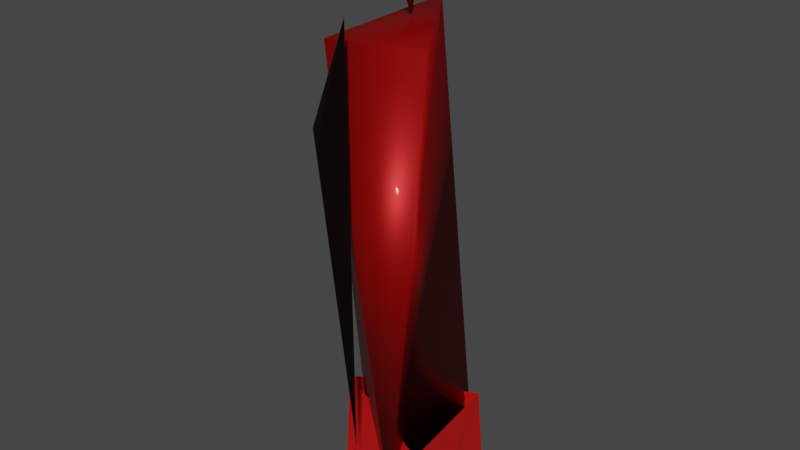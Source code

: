 # Source: fire_extinguisher_abstract.blend  (saved by Blender 2.80.75; exported with 4.5.12 LTS)
import bpy
from mathutils import Matrix  # noqa: F401  (used for matrix-valued properties, if any)

bpy.ops.wm.read_factory_settings(use_empty=True)
scene = bpy.context.scene
scene.name = 'Scene'

# ---- collections
col_collection = bpy.data.collections.new('Collection'); scene.collection.children.link(col_collection)

# ---- materials (node trees are filled in below, after node groups)
mat_basered = bpy.data.materials.new('BaseRed')
mat_basered.use_transparent_shadow = False
mat_basered.diffuse_color = (0.5583, 0.0, 0.0, 1.0)
mat_basered.roughness = 1.0
mat_basered.metallic = 0.2222
mat_main_red = bpy.data.materials.new('Main Red')
mat_main_red.use_transparent_shadow = False
mat_main_red.diffuse_color = (0.3844, 0.0, 0.0, 1.0)
mat_main_red.roughness = 0.4847
mat_main_red.metallic = 0.4656
mat_silver = bpy.data.materials.new('Silver')
mat_silver.use_transparent_shadow = False
mat_silver.diffuse_color = (0.6376, 0.6376, 0.6376, 1.0)
mat_silver.roughness = 0.4847
mat_silver.metallic = 1.0
mat_pipetexture = bpy.data.materials.new('PipeTexture')
mat_pipetexture.use_transparent_shadow = False
mat_pipetexture.diffuse_color = (0.0, 0.0, 0.0, 1.0)
mat_pipetexture.roughness = 0.8074

# ---- material node trees
mat_basered.use_nodes = True; mat_basered.node_tree.nodes.clear()
_N = mat_basered.node_tree.nodes; _L = mat_basered.node_tree.links
n0 = _N.new('ShaderNodeOutputMaterial'); n0.name = 'Material Output'; n0.location = (300, 300)
n1 = _N.new('ShaderNodeBsdfPrincipled'); n1.name = 'Principled BSDF'; n1.location = (10, 300)
n1.distribution = 'GGX'
n1.subsurface_method = 'BURLEY'
n1.inputs[0].default_value = (0.5583, 0.0, 0.0, 1.0)
n1.inputs[1].default_value = 0.2057
n1.inputs[2].default_value = 1.0
n1.inputs[3].default_value = 1.45
n1.inputs[13].default_value = 0.4429
n1.inputs[19].default_value = 0.09143
n1.inputs[20].default_value = 0.0
n1.inputs[27].default_value = (0.0, 0.0, 0.0, 1.0)
n1.inputs[28].default_value = 1.0
_L.new(n1.outputs[0], n0.inputs[0])
n0.is_active_output = True
mat_main_red.use_nodes = True; mat_main_red.node_tree.nodes.clear()
_N = mat_main_red.node_tree.nodes; _L = mat_main_red.node_tree.links
n0 = _N.new('ShaderNodeOutputMaterial'); n0.name = 'Material Output'; n0.location = (300, 300)
n1 = _N.new('ShaderNodeBsdfPrincipled'); n1.name = 'Principled BSDF'; n1.location = (10, 300)
n1.distribution = 'GGX'
n1.subsurface_method = 'BURLEY'
n1.inputs[0].default_value = (0.3844, 0.0, 0.0, 1.0)
n1.inputs[1].default_value = 0.5714
n1.inputs[2].default_value = 0.4829
n1.inputs[3].default_value = 1.45
n1.inputs[13].default_value = 0.4429
n1.inputs[19].default_value = 0.09143
n1.inputs[20].default_value = 0.0
n1.inputs[27].default_value = (0.0, 0.0, 0.0, 1.0)
n1.inputs[28].default_value = 1.0
_L.new(n1.outputs[0], n0.inputs[0])
n0.is_active_output = True
mat_silver.use_nodes = True; mat_silver.node_tree.nodes.clear()
_N = mat_silver.node_tree.nodes; _L = mat_silver.node_tree.links
n0 = _N.new('ShaderNodeOutputMaterial'); n0.name = 'Material Output'; n0.location = (300, 300)
n1 = _N.new('ShaderNodeBsdfPrincipled'); n1.name = 'Principled BSDF'; n1.location = (10, 300)
n1.distribution = 'GGX'
n1.subsurface_method = 'BURLEY'
n1.inputs[0].default_value = (0.6376, 0.6376, 0.6376, 1.0)
n1.inputs[1].default_value = 1.0
n1.inputs[2].default_value = 0.4943
n1.inputs[3].default_value = 1.45
n1.inputs[13].default_value = 0.0
n1.inputs[19].default_value = 0.1429
n1.inputs[27].default_value = (0.0, 0.0, 0.0, 1.0)
n1.inputs[28].default_value = 1.0
_L.new(n1.outputs[0], n0.inputs[0])
n0.is_active_output = True
mat_pipetexture.use_nodes = True; mat_pipetexture.node_tree.nodes.clear()
_N = mat_pipetexture.node_tree.nodes; _L = mat_pipetexture.node_tree.links
n0 = _N.new('ShaderNodeOutputMaterial'); n0.name = 'Material Output'; n0.location = (300, 300)
n1 = _N.new('ShaderNodeBsdfPrincipled'); n1.name = 'Principled BSDF'; n1.location = (10, 300)
n1.distribution = 'GGX'
n1.subsurface_method = 'BURLEY'
n1.inputs[0].default_value = (0.0, 0.0, 0.0, 1.0)
n1.inputs[2].default_value = 0.8029
n1.inputs[3].default_value = 1.45
n1.inputs[13].default_value = 0.1629
n1.inputs[27].default_value = (0.0, 0.0, 0.0, 1.0)
n1.inputs[28].default_value = 1.0
_L.new(n1.outputs[0], n0.inputs[0])
n0.is_active_output = True

# ---- world
world_world = bpy.data.worlds.new('World'); scene.world = world_world
world_world.use_nodes = True; world_world.node_tree.nodes.clear()
_N = world_world.node_tree.nodes; _L = world_world.node_tree.links
n0 = _N.new('ShaderNodeOutputWorld'); n0.name = 'World Output'; n0.location = (300, 300)
n1 = _N.new('ShaderNodeBackground'); n1.name = 'Background'; n1.location = (10, 300)
n1.inputs[0].default_value = (0.05088, 0.05088, 0.05088, 1.0)
_L.new(n1.outputs[0], n0.inputs[0])
n0.is_active_output = True
world_world.color = (0.05088, 0.05088, 0.05088)
world_world.use_sun_shadow = False
world_world.sun_shadow_jitter_overblur = 0.0

# ---- meshes
me_cylinder_004 = bpy.data.meshes.new('Cylinder.004')
me_cylinder_004.from_pydata([(0.2135, 0.8981, -1.039), (-0.021, 1.003, -0.988), (0.05536, 1.003, 1.012), (0.1206, 0.9007, 1.037), (0.4543, 0.7937, 1.037), (0.7235, 0.5661, 1.037), (0.8851, 0.2529, 1.037), (0.9059, -0.1926, 1.037), (0.6472, -0.6535, 1.037), (0.2664, -0.865, 1.037), (-0.08489, -0.8944, 1.037), (-0.4207, -0.7872, 1.037), (-0.6899, -0.5596, 1.037), (-0.8515, -0.2463, 1.037), (-0.8809, 0.105, 1.037), (-0.7737, 0.4407, 1.037), (-0.5461, 0.7099, 1.037), (-0.2338, 0.8713, 1.037), (0.1826, 0.9662, 1.012), (0.1826, 0.9662, -0.9821), (-0.149, 0.9662, 1.012), (-0.149, 0.9662, -0.9821), (-0.1034, 0.8978, -0.887), (0.3417, 0.8534, -0.8896), (0.761, 0.5277, -0.8917), (0.8859, -0.2425, -0.8903), (0.724, -0.5589, -0.8915), (0.4726, -0.7761, -0.8874), (0.1194, -0.8943, -0.8915), (-0.2309, -0.8655, -0.8921), (-0.8806, -0.101, -0.8918), (-0.866, 0.1569, -0.8827), (-0.787, 0.4157, -0.8921), (-0.5077, 0.7474, -0.8917), (0.9094, 0.133, -0.8847), (0.6212, -0.1938, -0.8337), (0.1182, -0.7403, -0.8525), (-0.7783, -0.423, -0.8837), (0.462, 0.4746, -0.8357), (-0.5273, -0.7148, -0.882), (-0.6191, -0.1232, -0.8418), (-0.5134, 0.5137, -0.8508), (-0.157, 0.4547, -0.8149), (0.2733, -0.3628, -0.815), (-0.2292, -0.3649, -0.8129), (-0.4219, -0.084, -0.8168), (-0.4219, 0.09054, -0.8168), (0.02304, 0.002657, -0.785), (-0.02774, -0.005585, -0.7868), (-0.02774, 0.01213, -0.7868), (-0.02515, 0.02065, -0.7868), (0.09471, 1.284, 1.012), (0.1004, 1.275, -0.9821), (-0.0657, 1.275, 1.012), (-0.06001, 1.284, -0.9821), (-0.4219, -0.084, -0.8168), (-0.4219, 0.09054, -0.8168), (-0.5961, 0.003273, -0.8374), (-0.02774, 0.01213, -0.7868), (-0.02774, -0.005585, -0.7868), (0.2329, 0.9771, -0.9883), (0.5349, 0.86, -0.9882), (0.5929, 0.7107, -1.038), (0.8233, 0.5965, -0.9882), (0.8642, 0.3593, -1.039), (0.9889, 0.2427, -0.9882), (0.9249, -0.08275, -1.038), (1.007, -0.1475, -0.9882), (0.823, -0.4238, -1.038), (0.8735, -0.5148, -0.9882), (0.5982, -0.6998, -1.038), (0.61, -0.8032, -0.9882), (0.2849, -0.8689, -1.038), (0.2562, -0.9688, -0.9882), (-0.1578, -0.8982, -1.039), (-0.038, -0.9916, -0.9882), (-0.3242, -0.938, -0.9882), (-0.5594, -0.7041, -1.038), (-0.6584, -0.7359, -0.9882), (-0.8409, -0.5039, -0.9882), (-0.9553, -0.2362, -0.9882), (-0.8307, -0.3528, -1.038), (-0.8847, 0.1779, -1.039), (-0.9729, 0.1541, -0.9882), (-0.8814, 0.4346, -0.9882), (-0.6906, 0.5794, -1.038), (-0.7224, 0.6785, -0.9882), (-0.3441, 0.8481, -1.038), (-0.3832, 0.9232, -0.9881), (0.4172, 0.923, 1.012), (0.7564, 0.6781, 1.012), (0.9583, 0.3437, 1.012), (1.012, 0.05764, 1.012), (0.9888, -0.2368, 1.012), (0.8229, -0.5904, 1.012), (0.5343, -0.8537, 1.012), (0.167, -0.9866, 1.012), (-0.2232, -0.9687, 1.012), (-0.5769, -0.8028, 1.012), (-0.8402, -0.5143, 1.012), (-0.973, -0.1469, 1.012), (-0.9552, 0.2433, 1.012), (-0.7893, 0.597, 1.012), (-0.5008, 0.8603, 1.012), (-0.1993, 0.9771, 1.012), (0.04951, -0.03218, 12.54), (-0.02396, -0.01135, 12.54), (0.03572, 0.05517, 12.54), (0.1114, -0.8724, -0.3482), (-0.2082, -0.7389, 12.06), (-0.4764, -0.5943, 12.06), (-0.7055, -0.1145, 12.12), (-0.7582, 0.08583, 12.06), (-0.6647, 0.3758, 12.07), (-0.2776, 0.7271, 12.06), (-0.05388, 0.7871, 12.06), (0.2481, 0.7542, 12.07), (0.5164, 0.6082, 12.07), (0.7129, 0.3751, 12.06), (0.737, 0.1377, 12.14), (0.8007, -0.07111, 12.06), (0.7071, -0.361, 12.07), (0.5169, -0.5993, 12.06), (0.2702, -0.6857, 12.12), (-0.03785, -0.6178, 12.22), (-0.323, -0.5147, 12.22), (-0.6429, -0.3459, 12.11), (-0.5462, 0.2424, 12.23), (-0.4548, 0.5898, 12.11), (-0.09138, 0.6173, 12.23), (0.1515, 0.4953, 12.33), (0.4751, 0.4392, 12.22), (0.6192, -0.1856, 12.22), (0.453, -0.4465, 12.22), (0.1066, -0.422, 12.36), (-0.1559, -0.3918, 12.36), (-0.3638, -0.1937, 12.37), (-0.3846, 0.1692, 12.37), (-0.1498, 0.4087, 12.36), (0.3, 0.3405, 12.37), (0.4623, 0.01737, 12.37), (0.3376, -0.2937, 12.36), (-0.2321, -0.84, -0.3482), (-0.3187, -0.9014, -0.05258), (-0.5371, -0.6785, -0.3482), (-0.6406, -0.7022, -0.05258), (-0.7571, -0.4127, -0.3483), (-0.876, -0.3677, -0.05184), (-0.8421, -0.1642, -0.3481), (-0.9472, 0.004274, -0.05303), (-0.8592, 0.0905, -0.3483), (-0.8876, 0.3472, -0.05258), (-0.7604, 0.4211, -0.3482), (-0.6883, 0.6691, -0.05258), (-0.5426, 0.6887, -0.3483), (-0.3811, 0.8903, -0.05258), (-0.2389, 0.8526, -0.3482), (-0.01255, 0.977, -0.05258), (0.1044, 0.8878, -0.3482), (0.3611, 0.9161, -0.05258), (0.435, 0.789, -0.3482), (0.683, 0.7169, -0.05258), (0.7026, 0.5712, -0.3483), (0.8568, 0.4913, -0.05239), (0.8345, 0.3441, -0.3481), (0.9657, 0.2296, -0.05258), (0.901, 0.09759, -0.3482), (0.9788, -0.1487, -0.05258), (0.8685, -0.246, -0.3483), (0.8462, -0.5033, -0.05258), (0.753, -0.4818, -0.3481), (0.585, -0.674, -0.3483), (0.588, -0.7801, -0.05258), (0.358, -0.8059, -0.3481), (0.3048, -0.9169, -0.05197), (0.0243, -0.961, -0.05303), (0.01781, -0.961, 11.77), (0.09482, -0.7699, 12.06), (-0.3541, -0.8897, 11.77), (-0.6886, -0.6541, 11.77), (-0.8877, -0.3321, 11.77), (-0.9472, 0.01076, 11.77), (-0.903, 0.2912, 11.77), (-0.766, 0.5745, 11.77), (-0.5654, 0.7744, 11.77), (-0.3182, 0.9163, 11.77), (0.05545, 0.977, 11.77), (0.4239, 0.8901, 11.77), (0.7311, 0.6688, 11.77), (0.9301, 0.3468, 11.77), (0.9849, 0.06893, 11.77), (0.9655, -0.2154, 11.77), (0.8084, -0.5598, 11.77), (0.6078, -0.7597, 11.77), (0.3606, -0.9016, 11.77), (0.007344, -0.1905, 12.26), (-0.1425, -0.1093, 12.26), (-0.09543, -0.1564, 13.03), (-0.1668, 0.07872, 12.26), (-0.1766, -0.00651, 13.03), (-0.1166, 0.1537, 13.03), (-0.005079, 0.21, 12.26), (0.04621, 0.2041, 13.03), (0.185, 0.124, 12.26), (0.1916, 0.114, 13.03), (0.2145, -0.02612, 12.26), (0.1513, -0.1423, 12.26), (0.2046, -0.07509, 13.03), (0.07342, -0.184, 13.03), (-0.02163, -0.08962, 13.01), (0.066, -0.09374, 13.39), (-0.06737, -0.04566, 13.39), (-0.05468, 0.07652, 13.39), (-0.08012, 0.01841, 13.01), (0.02471, 0.1139, 13.01), (0.04732, 0.1009, 13.39), (0.118, 0.03792, 13.39), (0.1169, 0.03136, 13.01), (0.09817, -0.06197, 13.01), (0.09475, -0.03225, 13.14), (0.04168, 0.3554, 13.05), (0.09475, 0.3554, 13.26), (0.0007551, 0.3554, 13.35), (0.04168, -0.03225, 13.35), (-0.05232, -0.03225, 13.26), (0.000755, -0.03225, 13.05), (-0.05232, 0.3554, 13.14), (0.06222, 1.207, 1.008), (-0.05383, 0.347, 13.26), (-0.04653, 1.186, 1.011), (-0.019, 0.347, 13.07), (-0.03961, 1.086, 1.024), (0.09658, 0.347, 13.26), (0.07548, 1.084, 1.024), (0.01145, 0.6667, 13.27), (-0.008947, 0.9545, 12.95), (-0.03283, 1.616, 11.04), (-0.03871, 1.716, 9.697), (-0.0203, 1.677, 8.667), (-0.017, 1.284, 3.196), (-0.05404, 1.244, 2.284), (-0.03801, 1.436, 11.88), (-0.01442, 1.244, 12.42), (-0.04155, 0.6564, 13.17), (-0.04807, 1.255, 3.198), (-0.07209, 1.633, 8.768), (-0.07383, 1.604, 10.85), (-0.05101, 1.307, 12.18), (-0.04154, 0.9178, 12.89), (-0.08305, 1.478, 11.41), (-0.05833, 1.184, 2.74), (-0.08053, 1.651, 9.662), (-0.05704, 1.567, 10.27), (-0.04907, 1.18, 3.213), (-0.05828, 1.591, 9.64), (-0.06039, 1.488, 10.99), (-0.05816, 1.342, 11.89), (-0.009827, 1.126, 12.36), (-0.02031, 0.9625, 12.69), (-0.01008, 0.8064, 12.87), (-0.02906, 0.6537, 13.04), (-0.05419, 1.542, 8.551), (-0.007361, 1.123, 2.237), (-0.01127, 1.147, 3.204), (-0.01143, 1.28, 11.95), (0.01822, 0.6513, 12.98), (-0.006463, 1.525, 8.606), (0.01857, 1.577, 9.648), (0.06138, 1.271, 12.0), (0.05323, 0.9354, 12.71), (0.04554, 1.149, 3.205), (0.02864, 1.559, 10.28), (0.006344, 1.465, 11.05), (0.05414, 1.138, 2.248), (0.08816, 1.149, 12.36), (0.08413, 0.6528, 13.02), (0.05207, 0.347, 13.06), (0.06949, 1.462, 11.39), (0.09352, 0.9578, 12.74), (0.08667, 1.195, 3.164), (0.07137, 1.643, 9.61), (0.06476, 1.563, 10.75), (0.05671, 1.553, 8.62), (0.09861, 1.173, 12.47), (0.1058, 0.6592, 13.14), (0.1081, 0.9217, 12.87), (0.07289, 1.585, 8.224), (0.06566, 1.638, 10.51), (0.0834, 1.211, 2.718), (0.0834, 0.8071, 13.11), (0.07323, 0.6559, 13.25), (0.04705, 1.285, 3.197), (0.04352, 1.651, 8.485), (0.0324, 1.71, 9.676), (0.03046, 1.612, 11.02), (0.07808, 1.392, 11.95), (0.05322, 1.149, 12.63), (0.06366, 0.9588, 12.94), (-0.005889, 1.694, 10.4), (0.01948, 1.27, 2.236), (0.02776, 1.414, 12.01), (0.02509, 0.347, 13.35), (0.2635, 0.206, 13.38), (-0.2211, 0.1013, 13.4), (-0.2211, 0.01424, 13.92), (0.2635, 0.07867, 13.43), (-0.2211, 0.04595, 14.12), (0.2635, 0.04595, 14.12), (0.2635, -1.493, 12.95), (-0.2211, -1.493, 12.95), (0.2634, -1.343, 13.05), (-0.2212, -1.343, 13.05), (-0.2211, -1.508, 13.05), (0.2635, 0.172, 14.09), (-0.2211, 0.1632, 14.09), (0.2635, 0.4251, 13.86), (-0.2211, 0.4264, 13.86), (0.2634, 0.4168, 13.82), (-0.2212, 0.419, 13.82), (0.2635, 0.04595, 14.12), (0.2635, 0.01424, 13.92), (0.2635, -0.02245, 14.13), (-0.2213, -0.02894, 14.14), (-0.2211, 0.04595, 14.12), (-0.2211, -0.01146, 14.09), (0.2647, -1.472, 14.85), (-0.2201, -1.471, 14.85), (0.2717, -1.472, 14.75), (-0.2126, -1.473, 14.75), (0.2635, -1.518, 13.05), (0.2635, -1.485, 13.05), (-0.2211, -1.517, 13.04), (-0.2211, -1.493, 12.95), (-0.2211, -1.466, 12.93), (0.2635, -1.493, 12.95), (0.2635, -1.482, 12.97), (0.2635, -1.471, 12.93), (0.2635, -1.342, 13.21), (-0.2211, -1.346, 13.2), (0.2635, 0.4123, 13.39), (0.2635, 0.4649, 13.43), (-0.2211, 0.3923, 13.38), (-0.2211, 0.4649, 13.43), (-0.2211, 0.4471, 13.41), (0.2626, 0.4625, 13.39), (-0.222, 0.4619, 13.39), (0.2635, 0.4649, 13.43), (0.2635, 0.4676, 13.47), (0.2635, 0.4665, 13.44), (-0.2211, 0.4649, 13.43), (-0.2211, 0.4679, 13.46)], [], [(1, 0, 87), (64, 72, 81), (2, 60, 1), (3, 104, 17), (20, 54, 21), (18, 21, 19), (17, 22, 3), (10, 29, 11), (4, 24, 5), (16, 33, 17), (9, 28, 10), (3, 23, 4), (15, 33, 16), (8, 27, 9), (14, 32, 15), (7, 26, 8), (13, 30, 14), (12, 37, 13), (6, 34, 7), (11, 39, 12), (5, 24, 6), (38, 24, 23), (34, 24, 38), (27, 26, 35), (31, 30, 37), (41, 32, 31), (41, 33, 32), (42, 23, 22), (38, 23, 42), (36, 27, 35), (31, 37, 40), (42, 22, 41), (38, 35, 34), (44, 36, 43), (44, 39, 36), (44, 40, 37), (58, 46, 56), (57, 31, 40), (46, 41, 31), (47, 38, 42), (47, 43, 35), (47, 45, 44), (50, 46, 49), (47, 42, 50), (54, 53, 51), (51, 19, 52), (55, 56, 57), (58, 55, 59), (48, 55, 45), (60, 61, 0), (61, 63, 62), (63, 65, 64), (65, 67, 66), (67, 69, 68), (69, 71, 70), (71, 73, 72), (73, 75, 74), (75, 76, 74), (76, 78, 77), (78, 79, 81), (79, 80, 81), (80, 83, 82), (83, 84, 82), (84, 86, 85), (86, 88, 87), (88, 1, 87), (89, 2, 3), (90, 89, 4), (91, 90, 5), (92, 91, 6), (93, 92, 7), (94, 93, 7), (95, 94, 8), (96, 95, 9), (97, 96, 10), (98, 97, 11), (99, 98, 12), (100, 99, 13), (101, 100, 14), (102, 101, 15), (103, 102, 16), (104, 103, 17), (60, 2, 89), (61, 89, 90), (63, 90, 91), (65, 91, 92), (67, 92, 93), (69, 93, 94), (71, 94, 95), (73, 95, 96), (75, 96, 97), (76, 97, 98), (78, 98, 99), (80, 99, 100), (83, 100, 101), (84, 101, 102), (86, 102, 103), (88, 103, 104), (156, 166, 108), (125, 109, 124), (126, 110, 125), (127, 113, 112), (128, 113, 127), (129, 116, 115), (130, 117, 116), (132, 121, 120), (133, 123, 122), (124, 177, 123), (136, 111, 126), (137, 111, 136), (137, 127, 111), (138, 128, 137), (138, 129, 128), (130, 129, 138), (140, 131, 139), (141, 132, 140), (134, 133, 141), (106, 135, 105), (105, 140, 107), (105, 141, 140), (105, 134, 141), (175, 143, 142), (143, 145, 144), (145, 147, 146), (147, 149, 148), (149, 151, 150), (151, 153, 152), (153, 155, 154), (155, 157, 156), (157, 159, 158), (159, 161, 160), (161, 163, 162), (163, 165, 164), (165, 167, 166), (167, 169, 168), (169, 172, 171), (172, 174, 173), (174, 175, 108), (178, 176, 109), (179, 178, 110), (180, 179, 126), (181, 180, 111), (182, 181, 112), (183, 182, 113), (184, 183, 128), (185, 184, 128), (186, 185, 115), (187, 186, 116), (188, 187, 117), (189, 188, 118), (190, 189, 119), (191, 190, 120), (192, 191, 121), (193, 192, 122), (194, 193, 122), (176, 194, 177), (143, 176, 178), (145, 178, 179), (147, 179, 180), (149, 180, 181), (151, 181, 182), (151, 182, 183), (153, 183, 184), (155, 184, 185), (157, 185, 186), (159, 186, 187), (161, 187, 188), (163, 188, 189), (165, 189, 190), (167, 190, 191), (169, 191, 192), (172, 192, 193), (172, 193, 194), (175, 194, 176), (197, 196, 195), (199, 198, 196), (200, 201, 198), (202, 203, 201), (204, 205, 203), (207, 206, 205), (207, 202, 200), (208, 195, 206), (195, 196, 201), (209, 211, 210), (213, 212, 211), (214, 215, 212), (214, 216, 215), (218, 210, 216), (213, 209, 214), (215, 216, 210), (220, 219, 225), (221, 223, 219), (222, 224, 223), (226, 225, 224), (299, 229, 240), (240, 231, 250), (250, 231, 262), (233, 273, 262), (233, 288, 273), (232, 301, 228), (289, 235, 234), (297, 296, 235), (294, 298, 236), (293, 238, 237), (292, 291, 238), (295, 294, 300), (287, 293, 298), (285, 296, 297), (283, 295, 296), (277, 294, 295), (280, 292, 293), (286, 291, 292), (288, 227, 291), (284, 289, 290), (281, 280, 287), (278, 283, 285), (283, 277, 295), (275, 285, 284), (282, 279, 286), (276, 275, 232), (268, 277, 283), (271, 280, 281), (267, 282, 280), (273, 279, 270), (269, 274, 278), (270, 282, 266), (265, 275, 276), (265, 269, 275), (257, 268, 274), (252, 272, 255), (267, 271, 252), (262, 270, 263), (265, 276, 230), (258, 269, 259), (257, 269, 258), (272, 268, 264), (266, 267, 254), (263, 266, 261), (259, 265, 260), (250, 263, 253), (255, 264, 256), (260, 230, 228), (253, 261, 251), (248, 260, 243), (247, 258, 248), (256, 257, 247), (252, 255, 249), (251, 252, 246), (249, 256, 247), (244, 240, 250), (242, 248, 235), (246, 249, 241), (245, 251, 237), (298, 246, 236), (237, 246, 298), (238, 244, 245), (239, 240, 244), (241, 247, 242), (234, 228, 301), (300, 236, 241), (291, 299, 239), (323, 307, 306), (325, 322, 326), (313, 316, 314), (307, 314, 306), (305, 303, 302), (313, 307, 305), (304, 324, 306), (305, 319, 320), (328, 320, 327), (304, 305, 320), (329, 309, 308), (333, 310, 336), (311, 344, 310), (337, 318, 338), (333, 332, 331), (329, 308, 335), (303, 339, 302), (330, 335, 336), (319, 321, 320), (322, 323, 324), (323, 321, 319), (322, 324, 304), (325, 328, 327), (312, 329, 330), (334, 336, 335), (336, 332, 333), (308, 332, 334), (330, 338, 312), (343, 340, 339), (316, 347, 350), (340, 349, 346), (318, 344, 345), (348, 349, 350), (0, 61, 62), (62, 63, 64), (64, 65, 66), (66, 67, 68), (68, 69, 70), (70, 71, 72), (72, 73, 74), (74, 76, 77), (77, 78, 81), (81, 80, 82), (82, 84, 85), (85, 86, 87), (0, 62, 87), (66, 68, 64), (82, 85, 81), (68, 70, 72), (72, 74, 77), (77, 81, 72), (85, 87, 81), (87, 62, 64), (64, 68, 72), (87, 64, 81), (104, 2, 1), (4, 89, 3), (5, 90, 4), (6, 91, 5), (7, 92, 6), (8, 94, 7), (9, 95, 8), (10, 96, 9), (11, 97, 10), (12, 98, 11), (13, 99, 12), (14, 100, 13), (15, 101, 14), (16, 102, 15), (17, 103, 16), (3, 2, 104), (21, 54, 19), (52, 19, 54), (20, 53, 54), (18, 20, 21), (18, 51, 53), (53, 20, 18), (11, 29, 39), (17, 33, 22), (4, 23, 24), (10, 28, 29), (9, 27, 28), (15, 32, 33), (3, 22, 23), (8, 26, 27), (14, 31, 32), (14, 30, 31), (7, 25, 26), (13, 37, 30), (7, 34, 25), (12, 39, 37), (6, 24, 34), (35, 26, 25), (36, 28, 27), (36, 29, 28), (36, 39, 29), (41, 22, 33), (35, 25, 34), (43, 36, 35), (44, 37, 39), (44, 45, 40), (58, 49, 46), (40, 45, 55), (55, 57, 40), (46, 42, 41), (47, 35, 38), (47, 44, 43), (47, 48, 45), (57, 56, 46), (46, 31, 57), (50, 49, 58), (58, 59, 48), (50, 58, 47), (58, 48, 47), (50, 42, 46), (52, 54, 51), (51, 18, 19), (58, 56, 55), (48, 59, 55), (61, 60, 89), (63, 61, 90), (65, 63, 91), (67, 65, 92), (69, 67, 93), (71, 69, 94), (73, 71, 95), (75, 73, 96), (76, 75, 97), (78, 76, 98), (79, 78, 99), (80, 79, 99), (83, 80, 100), (84, 83, 101), (86, 84, 102), (88, 86, 103), (1, 88, 104), (0, 1, 60), (142, 143, 144), (144, 145, 146), (146, 147, 148), (148, 149, 150), (150, 151, 152), (152, 153, 154), (154, 155, 156), (156, 157, 158), (158, 159, 160), (160, 161, 162), (162, 163, 164), (164, 165, 166), (166, 167, 168), (168, 169, 170), (170, 169, 171), (171, 172, 173), (106, 105, 107), (173, 174, 108), (144, 146, 148), (150, 152, 148), (154, 156, 152), (162, 164, 160), (164, 166, 160), (166, 168, 170), (171, 173, 170), (173, 108, 170), (108, 142, 144), (156, 158, 166), (158, 160, 166), (108, 144, 156), (144, 148, 156), (148, 152, 156), (166, 170, 108), (109, 176, 177), (126, 179, 110), (111, 180, 126), (112, 181, 111), (113, 182, 112), (128, 183, 113), (114, 185, 128), (115, 185, 114), (116, 186, 115), (117, 187, 116), (118, 188, 117), (119, 189, 118), (120, 190, 119), (121, 191, 120), (122, 192, 121), (123, 194, 122), (177, 194, 123), (110, 178, 109), (124, 109, 177), (125, 110, 109), (111, 127, 112), (128, 129, 114), (129, 115, 114), (129, 130, 116), (130, 131, 117), (131, 118, 117), (131, 119, 118), (119, 132, 120), (132, 133, 121), (133, 122, 121), (134, 135, 124), (135, 125, 124), (135, 136, 125), (136, 126, 125), (137, 128, 127), (139, 131, 130), (140, 119, 131), (140, 132, 119), (141, 133, 132), (134, 123, 133), (134, 124, 123), (105, 135, 134), (106, 136, 135), (106, 137, 136), (106, 107, 137), (107, 138, 137), (107, 130, 138), (107, 139, 130), (107, 140, 139), (143, 175, 176), (145, 143, 178), (147, 145, 179), (149, 147, 180), (151, 149, 181), (153, 151, 183), (155, 153, 184), (157, 155, 185), (159, 157, 186), (161, 159, 187), (163, 161, 188), (165, 163, 189), (167, 165, 190), (169, 167, 191), (172, 169, 192), (174, 172, 194), (175, 174, 194), (108, 175, 142), (208, 197, 195), (197, 199, 196), (199, 200, 198), (200, 202, 201), (202, 204, 203), (204, 207, 205), (207, 208, 206), (197, 208, 207), (204, 202, 207), (200, 199, 197), (197, 207, 200), (196, 198, 201), (203, 205, 206), (203, 206, 201), (206, 195, 201), (209, 213, 211), (213, 214, 212), (214, 217, 216), (217, 218, 216), (209, 218, 214), (218, 217, 214), (218, 209, 210), (210, 211, 212), (212, 215, 210), (220, 221, 219), (221, 222, 223), (222, 226, 224), (226, 220, 225), (226, 222, 221), (221, 220, 226), (225, 219, 224), (219, 223, 224), (299, 227, 229), (240, 229, 231), (231, 233, 262), (233, 227, 288), (227, 233, 229), (231, 229, 233), (228, 230, 232), (276, 232, 230), (301, 290, 234), (290, 289, 234), (289, 297, 235), (296, 300, 242), (300, 294, 236), (298, 293, 237), (232, 290, 301), (293, 292, 238), (291, 227, 299), (296, 295, 300), (294, 287, 298), (289, 285, 297), (285, 283, 296), (277, 287, 294), (287, 280, 293), (286, 288, 291), (232, 284, 290), (280, 286, 292), (284, 285, 289), (286, 279, 288), (280, 282, 286), (278, 274, 283), (277, 281, 287), (232, 275, 284), (274, 268, 283), (275, 278, 285), (273, 288, 279), (277, 272, 281), (272, 271, 281), (271, 267, 280), (270, 279, 282), (275, 269, 278), (268, 272, 277), (269, 257, 274), (266, 282, 267), (262, 273, 270), (257, 264, 268), (252, 271, 272), (263, 270, 266), (259, 269, 265), (254, 267, 252), (255, 272, 264), (261, 266, 254), (260, 265, 230), (256, 264, 257), (253, 263, 261), (250, 262, 263), (251, 261, 254), (243, 260, 228), (248, 259, 260), (248, 258, 259), (247, 257, 258), (249, 255, 256), (251, 254, 252), (250, 253, 251), (246, 252, 249), (245, 250, 251), (244, 250, 245), (235, 248, 243), (242, 247, 248), (241, 249, 247), (237, 251, 246), (236, 246, 241), (238, 245, 237), (238, 239, 244), (234, 243, 228), (234, 235, 243), (296, 242, 235), (300, 241, 242), (239, 299, 240), (238, 291, 239), (323, 319, 307), (325, 321, 322), (303, 306, 314), (313, 315, 316), (341, 303, 350), (303, 314, 316), (316, 350, 303), (349, 342, 343), (350, 343, 341), (350, 349, 343), (307, 313, 314), (305, 302, 313), (324, 323, 306), (306, 303, 304), (327, 320, 321), (321, 325, 327), (305, 307, 319), (328, 304, 320), (304, 303, 305), (329, 331, 309), (333, 311, 310), (311, 333, 312), (312, 338, 311), (345, 311, 338), (338, 318, 345), (311, 345, 344), (337, 317, 318), (332, 309, 331), (312, 333, 331), (308, 334, 335), (335, 330, 329), (303, 341, 339), (336, 310, 330), (330, 310, 337), (323, 322, 321), (304, 328, 322), (322, 328, 326), (325, 326, 328), (312, 331, 329), (336, 334, 332), (308, 309, 332), (330, 337, 338), (339, 341, 343), (343, 342, 340), (316, 315, 347), (340, 342, 349), (318, 317, 344), (347, 348, 350), (348, 346, 349), (302, 339, 347), (347, 339, 348), (340, 346, 348), (339, 340, 348), (313, 302, 315), (347, 315, 302), (310, 344, 337), (317, 337, 344)])
me_cylinder_004.polygons.foreach_set('use_smooth', [0, 0, 0, 0, 0, 0, 0, 0, 0, 0, 0, 0, 0, 0, 0, 0, 0, 0, 0, 0, 0, 0, 0, 0, 0, 0, 0, 0, 0, 0, 0, 0, 0, 0, 0, 0, 0, 0, 0, 0, 0, 0, 0, 0, 0, 0, 0, 0, 0, 0, 0, 0, 0, 0, 0, 0, 0, 0, 0, 0, 0, 0, 0, 0, 0, 0, 0, 0, 0, 0, 0, 0, 0, 0, 0, 0, 0, 0, 0, 0, 0, 0, 0, 0, 0, 0, 0, 0, 0, 0, 0, 0, 0, 0, 0, 0, 0, 0, 1, 1, 1, 1, 1, 1, 1, 1, 1, 1, 1, 1, 1, 1, 1, 1, 1, 1, 1, 1, 1, 1, 1, 1, 1, 1, 1, 1, 1, 1, 1, 1, 1, 1, 1, 1, 1, 1, 1, 1, 1, 1, 1, 1, 1, 1, 1, 1, 1, 1, 1, 1, 1, 1, 1, 1, 1, 1, 1, 1, 1, 1, 1, 1, 1, 1, 1, 1, 1, 1, 1, 1, 1, 1, 1, 1, 0, 0, 0, 0, 0, 0, 0, 0, 0, 0, 0, 0, 0, 0, 0, 0, 0, 0, 0, 0, 0, 0, 0, 0, 0, 0, 0, 0, 0, 0, 0, 0, 0, 0, 0, 0, 0, 0, 0, 0, 0, 0, 0, 0, 0, 0, 0, 0, 0, 0, 0, 0, 0, 0, 0, 0, 0, 0, 0, 0, 0, 0, 0, 0, 0, 0, 0, 0, 0, 0, 0, 0, 0, 0, 0, 0, 0, 0, 0, 0, 0, 0, 0, 0, 0, 0, 0, 0, 0, 0, 0, 0, 0, 0, 0, 0, 0, 0, 0, 0, 0, 0, 0, 0, 0, 0, 0, 0, 0, 0, 0, 0, 0, 0, 0, 0, 0, 0, 0, 0, 0, 0, 0, 0, 0, 0, 0, 0, 0, 0, 0, 0, 0, 0, 0, 0, 0, 0, 0, 0, 0, 0, 0, 0, 0, 0, 0, 0, 0, 0, 0, 0, 0, 0, 0, 0, 0, 0, 0, 0, 0, 0, 0, 0, 0, 0, 0, 0, 0, 0, 0, 0, 0, 0, 0, 0, 0, 0, 0, 0, 0, 0, 0, 0, 0, 0, 0, 0, 0, 0, 0, 0, 0, 0, 0, 0, 0, 0, 0, 0, 0, 0, 0, 0, 0, 0, 0, 0, 0, 0, 0, 0, 0, 0, 0, 0, 0, 0, 0, 0, 0, 0, 0, 0, 1, 1, 1, 1, 1, 1, 1, 1, 1, 1, 1, 1, 1, 1, 1, 1, 1, 1, 1, 1, 1, 1, 1, 1, 1, 1, 1, 1, 1, 1, 1, 1, 1, 1, 1, 1, 1, 1, 1, 1, 1, 1, 1, 1, 1, 1, 1, 1, 1, 1, 1, 1, 1, 1, 1, 1, 1, 1, 1, 1, 1, 1, 1, 1, 1, 1, 1, 1, 1, 1, 1, 1, 1, 1, 1, 1, 1, 1, 1, 1, 1, 1, 1, 1, 1, 1, 1, 1, 1, 1, 1, 1, 1, 1, 1, 1, 1, 1, 1, 1, 0, 0, 0, 0, 0, 0, 0, 0, 0, 0, 0, 0, 0, 0, 0, 0, 0, 0, 0, 0, 0, 0, 0, 0, 0, 0, 0, 0, 0, 0, 0, 0, 0, 0, 0, 0, 0, 0, 0, 0, 0, 0, 0, 0, 0, 0, 0, 0, 0, 0, 0, 0, 0, 0, 0, 0, 0, 0, 0, 0, 0, 0, 0, 0, 0, 0, 0, 0, 0, 0, 0, 0, 0, 0, 0, 0, 0, 0, 0, 0, 0, 0, 0, 0, 0, 0, 0, 0, 0, 0, 0, 0, 0, 0, 0, 0, 0, 0, 0, 0, 0, 0, 0, 0, 0, 0, 0, 0, 0, 0, 0, 0, 0, 0, 0, 0, 0, 0, 0, 0, 0, 0, 0, 0, 0, 0, 0, 0, 0, 0, 0, 0, 0, 0, 0, 0, 0, 0, 0, 0, 0, 0, 0, 0, 0, 0, 0, 0, 0, 0, 0, 0, 0, 0, 0, 0, 0, 0, 0, 0, 0, 0, 0, 0, 0, 0, 0, 0])
me_cylinder_004.polygons.foreach_set('material_index', [0, 0, 0, 0, 0, 0, 0, 0, 0, 0, 0, 0, 0, 0, 0, 0, 0, 0, 0, 0, 0, 0, 0, 0, 0, 0, 0, 0, 0, 0, 0, 0, 0, 0, 0, 0, 0, 0, 0, 0, 0, 0, 0, 0, 0, 0, 0, 0, 0, 0, 0, 0, 0, 0, 0, 0, 0, 0, 0, 0, 0, 0, 0, 0, 0, 0, 0, 0, 0, 0, 0, 0, 0, 0, 0, 0, 0, 0, 0, 0, 0, 0, 0, 0, 0, 0, 0, 0, 0, 0, 0, 0, 0, 0, 0, 0, 0, 0, 1, 1, 1, 1, 1, 1, 1, 1, 1, 1, 1, 1, 1, 1, 1, 1, 1, 1, 1, 1, 1, 1, 1, 1, 1, 1, 1, 1, 1, 1, 1, 1, 1, 1, 1, 1, 1, 1, 1, 1, 1, 1, 1, 1, 1, 1, 1, 1, 1, 1, 1, 1, 1, 1, 1, 1, 1, 1, 1, 1, 1, 1, 1, 1, 1, 1, 1, 1, 1, 1, 1, 1, 1, 1, 1, 1, 1, 1, 1, 1, 1, 1, 1, 1, 1, 2, 2, 2, 2, 2, 2, 2, 2, 2, 2, 2, 3, 3, 3, 3, 3, 3, 3, 3, 3, 3, 3, 3, 3, 3, 3, 3, 3, 3, 3, 3, 3, 3, 3, 3, 3, 3, 3, 3, 3, 3, 3, 3, 3, 3, 3, 3, 3, 3, 3, 3, 3, 3, 3, 3, 3, 3, 3, 3, 3, 3, 3, 3, 3, 3, 3, 3, 3, 3, 3, 3, 3, 3, 3, 3, 3, 3, 3, 1, 1, 1, 1, 1, 1, 1, 1, 1, 1, 1, 1, 1, 1, 1, 1, 1, 1, 1, 1, 1, 1, 1, 1, 1, 1, 1, 1, 1, 1, 1, 1, 1, 0, 0, 0, 0, 0, 0, 0, 0, 0, 0, 0, 0, 0, 0, 0, 0, 0, 0, 0, 0, 0, 0, 0, 0, 0, 0, 0, 0, 0, 0, 0, 0, 0, 0, 0, 0, 0, 0, 0, 0, 0, 0, 0, 0, 0, 0, 0, 0, 0, 0, 0, 0, 0, 0, 0, 0, 0, 0, 0, 0, 0, 0, 0, 0, 0, 0, 0, 0, 0, 0, 0, 0, 0, 0, 0, 0, 0, 0, 0, 0, 0, 0, 0, 0, 0, 0, 0, 0, 0, 0, 0, 0, 0, 0, 0, 0, 0, 0, 0, 0, 0, 0, 0, 0, 1, 1, 1, 1, 1, 1, 1, 1, 1, 1, 1, 1, 1, 1, 1, 1, 1, 1, 1, 1, 1, 1, 1, 1, 1, 1, 1, 1, 1, 1, 1, 1, 1, 1, 1, 1, 1, 1, 1, 1, 1, 1, 1, 1, 1, 1, 1, 1, 1, 1, 1, 1, 1, 1, 1, 1, 1, 1, 1, 1, 1, 1, 1, 1, 1, 1, 1, 1, 1, 1, 1, 1, 1, 1, 1, 1, 1, 1, 1, 1, 1, 1, 1, 1, 1, 1, 1, 1, 1, 1, 1, 1, 1, 1, 1, 1, 1, 1, 1, 1, 1, 1, 1, 1, 1, 1, 1, 1, 1, 1, 1, 1, 1, 1, 1, 2, 2, 2, 2, 2, 2, 2, 2, 2, 2, 2, 2, 2, 2, 2, 2, 2, 3, 3, 3, 3, 3, 3, 3, 3, 3, 3, 3, 3, 3, 3, 3, 3, 3, 3, 3, 3, 3, 3, 3, 3, 3, 3, 3, 3, 3, 3, 3, 3, 3, 3, 3, 3, 3, 3, 3, 3, 3, 3, 3, 3, 3, 3, 3, 3, 3, 3, 3, 3, 3, 3, 3, 3, 3, 3, 3, 3, 3, 3, 3, 3, 3, 3, 3, 3, 3, 3, 3, 3, 3, 3, 3, 3, 3, 3, 3, 1, 1, 1, 1, 1, 1, 1, 1, 1, 1, 1, 1, 1, 1, 1, 1, 1, 1, 1, 1, 1, 1, 1, 1, 1, 1, 1, 1, 1, 1, 1, 1, 1, 1, 1, 1, 1, 1, 1, 1, 1, 1, 1, 1, 1, 1, 1, 1, 1, 1, 1, 1, 1, 1, 1, 1, 1])
_uv = me_cylinder_004.uv_layers.new(name='UVMap')
_uv.uv.foreach_set('vector', [0.7432, 0.4893, 0.7962, 0.4603, 0.6655, 0.448, 0.9483, 0.3335, 0.8138, 0.04266, 0.5517, 0.1665, 0.9939, 1.0, 0.9653, 0.5, 1.0, 0.5, 0.2747, 0.4634, 0.2091, 0.4848, 0.1904, 0.4564, 0.875, 0.5, 0.625, 0.7189, 0.625, 0.5, 0.625, 0.5, 0.375, 0.75, 0.375, 0.5, 0.1904, 0.4564, 0.2243, 0.4612, 0.2747, 0.4634, 0.2258, 0.0365, 0.1911, 0.04335, 0.1459, 0.06202, 0.3541, 0.438, 0.4244, 0.3728, 0.4181, 0.3838, 0.1162, 0.4181, 0.1272, 0.4244, 0.1904, 0.4564, 0.3093, 0.04349, 0.2744, 0.03652, 0.2258, 0.0365, 0.2747, 0.4634, 0.3251, 0.4489, 0.3541, 0.438, 0.06202, 0.3541, 0.1272, 0.4244, 0.1162, 0.4181, 0.3974, 0.09616, 0.3552, 0.06548, 0.3093, 0.04349, 0.0365, 0.2742, 0.0588, 0.3481, 0.06202, 0.3541, 0.458, 0.204, 0.4182, 0.1163, 0.3974, 0.09616, 0.04349, 0.1907, 0.03656, 0.2252, 0.0365, 0.2742, 0.08191, 0.1162, 0.06356, 0.1473, 0.04349, 0.1907, 0.4565, 0.3093, 0.4598, 0.2764, 0.458, 0.204, 0.1459, 0.06202, 0.1189, 0.08303, 0.08191, 0.1162, 0.4181, 0.3838, 0.4244, 0.3728, 0.4565, 0.3093, 0.3529, 0.362, 0.4244, 0.3728, 0.3251, 0.4489, 0.4598, 0.2764, 0.4244, 0.3728, 0.3529, 0.362, 0.3552, 0.06548, 0.4182, 0.1163, 0.3881, 0.2033, 0.04047, 0.2912, 0.03656, 0.2252, 0.06356, 0.1473, 0.1246, 0.3705, 0.0588, 0.3481, 0.04047, 0.2912, 0.1246, 0.3705, 0.1272, 0.4244, 0.0588, 0.3481, 0.2131, 0.3513, 0.3251, 0.4489, 0.2243, 0.4612, 0.3529, 0.362, 0.3251, 0.4489, 0.2131, 0.3513, 0.2703, 0.07755, 0.3552, 0.06548, 0.3881, 0.2033, 0.04047, 0.2912, 0.06356, 0.1473, 0.0974, 0.2196, 0.2131, 0.3513, 0.2243, 0.4612, 0.1246, 0.3705, 0.3529, 0.362, 0.3881, 0.2033, 0.4598, 0.2764, 0.195, 0.1678, 0.2703, 0.07755, 0.3092, 0.1654, 0.195, 0.1678, 0.1189, 0.08303, 0.2703, 0.07755, 0.195, 0.1678, 0.0974, 0.2196, 0.06356, 0.1473, 0.2393, 0.2521, 0.1447, 0.2709, 0.1447, 0.2709, 0.1029, 0.25, 0.04047, 0.2912, 0.0974, 0.2196, 0.1447, 0.2709, 0.1246, 0.3705, 0.04047, 0.2912, 0.2514, 0.2498, 0.3529, 0.362, 0.2131, 0.3513, 0.2514, 0.2498, 0.3092, 0.1654, 0.3881, 0.2033, 0.2514, 0.2498, 0.1447, 0.2291, 0.195, 0.1678, 0.2399, 0.2542, 0.1447, 0.2709, 0.2393, 0.2521, 0.2514, 0.2498, 0.2131, 0.3513, 0.2399, 0.2542, 0.125, 0.5682, 0.375, 0.5597, 0.375, 0.6751, 0.625, 0.7756, 0.375, 1.0, 0.375, 0.7756, 0.1447, 0.2291, 0.1447, 0.2709, 0.1029, 0.25, 0.2393, 0.2521, 0.1447, 0.2291, 0.2393, 0.2479, 0.2393, 0.2479, 0.1447, 0.2291, 0.1447, 0.2291, 0.8218, 0.4778, 0.84, 0.471, 0.7962, 0.4603, 0.9035, 0.433, 0.9177, 0.4197, 0.887, 0.4182, 0.9618, 0.3603, 0.9699, 0.3426, 0.9483, 0.3335, 0.9879, 0.2708, 0.9886, 0.2514, 0.966, 0.2296, 0.9778, 0.1782, 0.971, 0.16, 0.9417, 0.1485, 0.933, 0.09652, 0.9197, 0.08231, 0.8883, 0.08285, 0.8603, 0.03818, 0.8426, 0.03013, 0.8138, 0.04266, 0.7708, 0.0121, 0.7514, 0.01142, 0.709, 0.0387, 0.724, 0.0126, 0.7049, 0.01573, 0.709, 0.0387, 0.6352, 0.04061, 0.6186, 0.05084, 0.613, 0.08177, 0.5638, 0.1005, 0.5524, 0.1163, 0.5517, 0.1665, 0.5382, 0.1397, 0.5301, 0.1574, 0.5517, 0.1665, 0.5121, 0.2292, 0.5114, 0.2486, 0.5387, 0.2907, 0.5222, 0.3218, 0.529, 0.34, 0.5387, 0.2907, 0.5406, 0.3648, 0.5508, 0.3814, 0.5818, 0.387, 0.6005, 0.4362, 0.6163, 0.4476, 0.6655, 0.448, 0.6886, 0.4807, 0.7034, 0.4841, 0.6655, 0.448, 0.3114, 0.4806, 0.2965, 0.4838, 0.2747, 0.4634, 0.3996, 0.4362, 0.3836, 0.4473, 0.3541, 0.438, 0.4594, 0.3648, 0.4489, 0.3812, 0.4181, 0.3838, 0.4874, 0.2759, 0.484, 0.2951, 0.4565, 0.3093, 0.4879, 0.2291, 0.4883, 0.2485, 0.458, 0.204, 0.4618, 0.1396, 0.4696, 0.1575, 0.458, 0.204, 0.4034, 0.06699, 0.4175, 0.08047, 0.3974, 0.09616, 0.3217, 0.02221, 0.3398, 0.02929, 0.3093, 0.04349, 0.2291, 0.01211, 0.2485, 0.0117, 0.2258, 0.0365, 0.1396, 0.03823, 0.1575, 0.0304, 0.1459, 0.06202, 0.06699, 0.09658, 0.08047, 0.08253, 0.08191, 0.1162, 0.02221, 0.1783, 0.02929, 0.1602, 0.04349, 0.1907, 0.01211, 0.2709, 0.0117, 0.2515, 0.0365, 0.2742, 0.03823, 0.3604, 0.0304, 0.3425, 0.06202, 0.3541, 0.09658, 0.433, 0.08253, 0.4195, 0.1162, 0.4181, 0.1783, 0.4778, 0.1602, 0.4707, 0.1904, 0.4564, 0.9653, 0.5, 0.9939, 1.0, 0.9347, 1.0, 0.9134, 0.5, 0.9347, 1.0, 0.8677, 1.0, 0.8509, 0.5, 0.8677, 1.0, 0.8052, 1.0, 0.7884, 0.5, 0.8052, 1.0, 0.7587, 1.0, 0.7259, 0.5, 0.7587, 1.0, 0.7115, 1.0, 0.6634, 0.5, 0.7115, 1.0, 0.649, 1.0, 0.6009, 0.5, 0.649, 1.0, 0.5865, 1.0, 0.5384, 0.5, 0.5865, 1.0, 0.524, 1.0, 0.4912, 0.5, 0.524, 1.0, 0.4615, 1.0, 0.4447, 0.5, 0.4615, 1.0, 0.399, 1.0, 0.3822, 0.5, 0.399, 1.0, 0.3365, 1.0, 0.2884, 0.5, 0.3365, 1.0, 0.274, 1.0, 0.2259, 0.5, 0.274, 1.0, 0.2115, 1.0, 0.1787, 0.5, 0.2115, 1.0, 0.149, 1.0, 0.1322, 0.5, 0.149, 1.0, 0.08646, 1.0, 0.06526, 0.5, 0.08646, 1.0, 0.03475, 1.0, 0.8138, 0.04271, 0.5342, 0.2278, 0.7278, 0.4658, 0.3345, 0.3781, 0.3065, 0.4334, 0.2646, 0.4042, 0.4111, 0.3356, 0.3724, 0.3978, 0.3345, 0.3781, 0.3918, 0.1912, 0.419, 0.1591, 0.441, 0.2306, 0.3654, 0.1087, 0.419, 0.1591, 0.3918, 0.1912, 0.278, 0.09903, 0.194, 0.06641, 0.2683, 0.05885, 0.225, 0.1279, 0.1279, 0.102, 0.194, 0.06641, 0.1026, 0.2976, 0.08105, 0.341, 0.05896, 0.2694, 0.1441, 0.3613, 0.1868, 0.4177, 0.1286, 0.3988, 0.2646, 0.4042, 0.232, 0.4411, 0.1868, 0.4177, 0.343, 0.2986, 0.4273, 0.2798, 0.4111, 0.3356, 0.3458, 0.2117, 0.4273, 0.2798, 0.343, 0.2986, 0.3458, 0.2117, 0.3918, 0.1912, 0.4273, 0.2798, 0.2915, 0.1526, 0.3654, 0.1087, 0.3458, 0.2117, 0.2915, 0.1526, 0.278, 0.09903, 0.3654, 0.1087, 0.225, 0.1279, 0.278, 0.09903, 0.2915, 0.1526, 0.1467, 0.2475, 0.1387, 0.1441, 0.1827, 0.1695, 0.1732, 0.3231, 0.1026, 0.2976, 0.1467, 0.2475, 0.2294, 0.3538, 0.1441, 0.3613, 0.1732, 0.3231, 0.2587, 0.2537, 0.293, 0.3468, 0.2445, 0.2578, 0.2445, 0.2578, 0.1467, 0.2475, 0.2477, 0.2424, 0.2445, 0.2578, 0.1732, 0.3231, 0.1467, 0.2475, 0.2445, 0.2578, 0.2294, 0.3538, 0.1732, 0.3231, 0.7765, 0.4873, 0.7956, 0.4843, 0.8121, 0.4578, 0.8653, 0.4591, 0.8818, 0.449, 0.8869, 0.4182, 0.9365, 0.3991, 0.9479, 0.3834, 0.9409, 0.353, 0.9811, 0.3103, 0.9839, 0.2965, 0.9638, 0.2925, 0.9873, 0.2235, 0.9843, 0.2044, 0.9659, 0.2296, 0.9591, 0.1347, 0.949, 0.1182, 0.9417, 0.1486, 0.8991, 0.06347, 0.8834, 0.05209, 0.8883, 0.08292, 0.8164, 0.02061, 0.7975, 0.01611, 0.8138, 0.04271, 0.7235, 0.01267, 0.7044, 0.01573, 0.7296, 0.03406, 0.6347, 0.04086, 0.6182, 0.05103, 0.6486, 0.05828, 0.5635, 0.1009, 0.5521, 0.1166, 0.5829, 0.1117, 0.538, 0.1401, 0.5299, 0.1578, 0.5486, 0.1666, 0.5121, 0.2296, 0.5113, 0.249, 0.5342, 0.2278, 0.5224, 0.3222, 0.5291, 0.3405, 0.5422, 0.3121, 0.5674, 0.4039, 0.5806, 0.4181, 0.6117, 0.4171, 0.6401, 0.462, 0.6581, 0.4701, 0.6666, 0.4514, 0.6897, 0.4811, 0.7035, 0.4839, 0.7278, 0.4658, 0.3104, 0.481, 0.2965, 0.4835, 0.3065, 0.4334, 0.3991, 0.4365, 0.3833, 0.4477, 0.3724, 0.3978, 0.4592, 0.3652, 0.4488, 0.3816, 0.4111, 0.3356, 0.4873, 0.2764, 0.484, 0.2956, 0.4273, 0.2798, 0.481, 0.1896, 0.4835, 0.2035, 0.441, 0.2306, 0.462, 0.1401, 0.4698, 0.1582, 0.419, 0.1591, 0.4038, 0.06735, 0.4179, 0.08074, 0.3654, 0.1087, 0.3652, 0.04085, 0.3816, 0.05124, 0.3654, 0.1087, 0.2764, 0.01268, 0.2956, 0.016, 0.2683, 0.05885, 0.1836, 0.02063, 0.2025, 0.01637, 0.194, 0.06641, 0.1009, 0.06351, 0.1167, 0.05232, 0.1279, 0.102, 0.04085, 0.1348, 0.05124, 0.1184, 0.08035, 0.16, 0.01268, 0.2236, 0.016, 0.2044, 0.07616, 0.217, 0.01208, 0.2704, 0.0116, 0.251, 0.05896, 0.2694, 0.038, 0.3599, 0.03012, 0.3421, 0.08105, 0.341, 0.09619, 0.4327, 0.08211, 0.4193, 0.1286, 0.3988, 0.1348, 0.4592, 0.1184, 0.4488, 0.1286, 0.3988, 0.2236, 0.4873, 0.2044, 0.484, 0.232, 0.4411, 0.943, 0.5, 0.9868, 1.0, 0.937, 1.0, 0.8805, 0.5, 0.937, 1.0, 0.8694, 1.0, 0.813, 0.5, 0.8694, 1.0, 0.8069, 1.0, 0.7505, 0.5, 0.8069, 1.0, 0.7494, 1.0, 0.693, 0.5, 0.7494, 1.0, 0.7026, 1.0, 0.693, 0.5, 0.7026, 1.0, 0.6506, 1.0, 0.6305, 0.5, 0.6506, 1.0, 0.6039, 1.0, 0.568, 0.5, 0.6039, 1.0, 0.5569, 1.0, 0.5055, 0.5, 0.5569, 1.0, 0.4944, 1.0, 0.443, 0.5, 0.4944, 1.0, 0.4319, 1.0, 0.3805, 0.5, 0.4319, 1.0, 0.3694, 1.0, 0.3336, 0.5, 0.3694, 1.0, 0.3069, 1.0, 0.2868, 0.5, 0.3069, 1.0, 0.2602, 1.0, 0.2243, 0.5, 0.2602, 1.0, 0.2131, 1.0, 0.1618, 0.5, 0.2131, 1.0, 0.1506, 1.0, 0.09929, 0.5, 0.1506, 1.0, 0.1039, 1.0, 0.09929, 0.5, 0.1039, 1.0, 0.05688, 1.0, 0.006871, 0.5, 0.05688, 1.0, 0.006337, 1.0, 0.9018, 1.0, 0.8482, 0.5, 0.9792, 0.5, 0.7611, 1.0, 0.692, 0.5, 0.8482, 0.5, 0.6204, 1.0, 0.5207, 0.5, 0.692, 0.5, 0.4798, 1.0, 0.3489, 0.5, 0.5207, 0.5, 0.3393, 1.0, 0.2228, 0.5, 0.3489, 0.5, 0.183, 1.0, 0.1139, 0.5, 0.2228, 0.5, 0.03905, 0.3445, 0.2203, 0.01758, 0.4085, 0.08196, 0.04233, 1.0, 0.01843, 0.5, 0.1139, 0.5, 0.7663, 0.4837, 0.9385, 0.3838, 0.7795, 0.02531, 0.9296, 1.0, 0.8339, 0.5, 0.9792, 0.5, 0.7301, 1.0, 0.6306, 0.5, 0.8339, 0.5, 0.4936, 1.0, 0.4577, 0.5, 0.6306, 0.5, 0.4936, 1.0, 0.3018, 0.5, 0.4577, 0.5, 0.1348, 1.0, 0.08161, 0.5, 0.3018, 0.5, 0.4753, 0.2217, 0.3409, 0.4527, 0.2415, 0.04007, 0.6885, 0.02392, 0.535, 0.1774, 0.6617, 0.4408, 0.9542, 1.0, 0.8194, 0.5, 0.982, 0.5, 0.6806, 1.0, 0.5287, 0.5, 0.8194, 0.5, 0.4713, 1.0, 0.3194, 0.5, 0.5287, 0.5, 0.1806, 1.0, 0.0458, 0.5, 0.3194, 0.5, 0.9817, 0.9839, 0.851, 1.0, 0.814, 0.9839, 0.814, 0.9839, 0.6271, 1.0, 0.6886, 0.976, 0.6886, 0.976, 0.6271, 1.0, 0.5299, 0.9839, 0.3726, 1.0, 0.3881, 0.9839, 0.5299, 0.9839, 0.3726, 1.0, 0.2078, 0.9757, 0.3881, 0.9839, 0.556, 0.3417, 0.7403, 0.4834, 0.9441, 0.3413, 0.09538, 0.5484, 0.0, 0.5645, 0.0, 0.5334, 0.07536, 0.5645, 0.04566, 0.5806, 0.0, 0.5645, 0.07829, 0.6452, 0.04856, 0.6613, 0.0, 0.6452, 0.07969, 0.6774, 0.01585, 0.7107, 0.0, 0.6774, 0.1256, 0.7123, 0.06256, 0.9677, 0.01585, 0.7107, 0.162, 0.6122, 0.07829, 0.6452, 0.0319, 0.6113, 0.1931, 0.6567, 0.07969, 0.6774, 0.04856, 0.6613, 0.2244, 0.5609, 0.04566, 0.5806, 0.07536, 0.5645, 0.2121, 0.5834, 0.162, 0.6122, 0.04566, 0.5806, 0.2744, 0.629, 0.07829, 0.6452, 0.162, 0.6122, 0.26, 0.6774, 0.1256, 0.7123, 0.07969, 0.6774, 0.185, 0.7162, 0.06256, 0.9677, 0.1256, 0.7123, 0.2078, 0.9757, 0.1131, 1.0, 0.06256, 0.9677, 0.2363, 0.5323, 0.09538, 0.5484, 0.08716, 0.5323, 0.3153, 0.6496, 0.26, 0.6774, 0.1931, 0.6567, 0.3426, 0.564, 0.2121, 0.5834, 0.2244, 0.5609, 0.2121, 0.5834, 0.2744, 0.629, 0.162, 0.6122, 0.3844, 0.5323, 0.2244, 0.5609, 0.2363, 0.5323, 0.3709, 0.7126, 0.2948, 0.9677, 0.185, 0.7162, 0.4418, 0.5, 0.3844, 0.5323, 0.1808, 0.5, 0.4093, 0.6007, 0.2744, 0.629, 0.2121, 0.5834, 0.4218, 0.6613, 0.26, 0.6774, 0.3153, 0.6496, 0.4402, 0.6774, 0.3709, 0.7126, 0.26, 0.6774, 0.3881, 0.9839, 0.2948, 0.9677, 0.4265, 0.9677, 0.4551, 0.5619, 0.3908, 0.5806, 0.3426, 0.564, 0.4265, 0.9677, 0.3709, 0.7126, 0.483, 0.7111, 0.5244, 0.5323, 0.3844, 0.5323, 0.4418, 0.5, 0.5244, 0.5323, 0.4551, 0.5619, 0.3844, 0.5323, 0.5721, 0.5806, 0.4093, 0.6007, 0.3908, 0.5806, 0.5956, 0.6613, 0.4371, 0.6401, 0.5943, 0.6424, 0.4402, 0.6774, 0.4218, 0.6613, 0.5956, 0.6613, 0.5299, 0.9839, 0.4265, 0.9677, 0.5471, 0.9677, 0.5244, 0.5323, 0.4418, 0.5, 0.5831, 0.5, 0.5908, 0.5645, 0.4551, 0.5619, 0.5922, 0.5484, 0.5721, 0.5806, 0.4551, 0.5619, 0.5908, 0.5645, 0.4371, 0.6401, 0.4093, 0.6007, 0.5603, 0.6033, 0.483, 0.7111, 0.4402, 0.6774, 0.6065, 0.6774, 0.5471, 0.9677, 0.483, 0.7111, 0.5968, 0.711, 0.5922, 0.5484, 0.5244, 0.5323, 0.6516, 0.5323, 0.6886, 0.976, 0.5471, 0.9677, 0.661, 0.9677, 0.5943, 0.6424, 0.5603, 0.6033, 0.7005, 0.6103, 0.6516, 0.5323, 0.5831, 0.5, 0.819, 0.5, 0.661, 0.9677, 0.5968, 0.711, 0.7496, 0.6773, 0.7614, 0.559, 0.6516, 0.5323, 0.803, 0.5323, 0.8131, 0.5994, 0.5908, 0.5645, 0.7614, 0.559, 0.7005, 0.6103, 0.5721, 0.5806, 0.8131, 0.5994, 0.5956, 0.6613, 0.5943, 0.6424, 0.7652, 0.63, 0.7496, 0.6773, 0.5956, 0.6613, 0.7961, 0.6488, 0.7652, 0.63, 0.7005, 0.6103, 0.8131, 0.5994, 0.828, 0.9677, 0.814, 0.9839, 0.6886, 0.976, 0.931, 0.5909, 0.7614, 0.559, 0.9326, 0.5643, 0.7961, 0.6488, 0.7652, 0.63, 0.9127, 0.616, 0.7593, 0.7066, 0.7496, 0.6773, 0.9209, 0.6774, 0.9608, 0.6613, 0.7961, 0.6488, 0.9408, 0.6452, 0.9209, 0.6774, 0.7961, 0.6488, 0.9608, 0.6613, 0.9144, 0.7114, 0.828, 0.9677, 0.7593, 0.7066, 0.9219, 0.9677, 0.814, 0.9839, 0.828, 0.9677, 0.9127, 0.616, 0.8131, 0.5994, 0.931, 0.5909, 0.9586, 0.5334, 0.819, 0.5, 0.979, 0.5, 0.9868, 0.6131, 0.9408, 0.6452, 0.9127, 0.616, 1.0, 0.9677, 0.9817, 0.9839, 0.9219, 0.9677, 0.625, 0.6993, 0.875, 0.6993, 0.625, 0.6993, 0.8751, 0.5014, 0.625, 0.6889, 0.587, 0.5017, 0.875, 0.7157, 0.6119, 0.7476, 0.625, 0.7147, 0.875, 0.6993, 0.625, 0.7147, 0.625, 0.6993, 0.125, 0.6993, 0.375, 0.703, 0.125, 0.7156, 0.625, 0.03616, 0.625, 0.05068, 0.375, 0.05068, 0.375, 0.6911, 0.5798, 0.6911, 0.625, 0.6993, 0.375, 0.05068, 0.625, 0.05068, 0.375, 0.05891, 0.4106, 0.5018, 0.125, 0.6911, 0.1252, 0.5026, 0.375, 0.6911, 0.125, 0.6993, 0.125, 0.6911, 0.5833, 0.25, 0.375, 0.5, 0.375, 0.25, 0.375, 0.5038, 0.125, 0.5209, 0.125, 0.5031, 0.375, 0.5209, 0.125, 0.7449, 0.125, 0.5209, 0.875, 0.5228, 0.625, 0.7477, 0.625, 0.5209, 0.375, 0.5071, 0.375, 0.5, 0.5646, 0.5, 0.5833, 0.25, 0.375, 0.25, 0.4856, 0.2466, 0.375, 0.703, 0.125, 0.7429, 0.125, 0.7156, 0.6238, 0.2468, 0.4856, 0.2466, 0.375, 0.2398, 0.625, 0.05068, 0.6255, 0.05714, 0.375, 0.05891, 0.625, 0.6889, 0.625, 0.6964, 0.5798, 0.6911, 0.625, 0.6993, 0.875, 0.6903, 0.875, 0.6993, 0.625, 0.6889, 0.5798, 0.6911, 0.375, 0.6911, 0.58, 0.2488, 0.4041, 0.5013, 0.4026, 0.2503, 0.625, 0.5005, 0.875, 0.5, 0.875, 0.5032, 0.375, 0.25, 0.4232, 0.2471, 0.4856, 0.2466, 0.125, 0.5031, 0.375, 0.5, 0.375, 0.5071, 0.125, 0.5, 0.375, 0.5, 0.125, 0.5, 0.875, 0.5032, 0.625, 0.5209, 0.6025, 0.5012, 0.3897, 0.75, 0.3993, 1.0, 0.3897, 1.0, 0.6119, 0.7476, 0.4256, 0.7686, 0.4142, 0.7499, 0.3993, 1.0, 0.3993, 0.75, 0.3993, 1.0, 0.6054, 0.7477, 0.4111, 0.8195, 0.3908, 0.7482, 0.405, 0.6668, 0.3993, 0.75, 0.4142, 0.7499, 0.7962, 0.4603, 0.8729, 0.4544, 0.887, 0.4182, 0.887, 0.4182, 0.9418, 0.3918, 0.9483, 0.3335, 0.9483, 0.3335, 0.9879, 0.2708, 0.966, 0.2296, 0.966, 0.2296, 0.9778, 0.1782, 0.9417, 0.1485, 0.9417, 0.1485, 0.933, 0.09652, 0.8883, 0.08285, 0.8883, 0.08285, 0.8603, 0.03818, 0.8138, 0.04266, 0.8138, 0.04266, 0.7708, 0.0121, 0.709, 0.0387, 0.709, 0.0387, 0.6352, 0.04061, 0.613, 0.08177, 0.613, 0.08177, 0.5638, 0.1005, 0.5517, 0.1665, 0.5517, 0.1665, 0.5121, 0.2292, 0.5387, 0.2907, 0.5387, 0.2907, 0.5406, 0.3648, 0.5818, 0.387, 0.5818, 0.387, 0.6005, 0.4362, 0.6655, 0.448, 0.7962, 0.4603, 0.887, 0.4182, 0.6655, 0.448, 0.966, 0.2296, 0.9417, 0.1485, 0.9483, 0.3335, 0.5387, 0.2907, 0.5818, 0.387, 0.5517, 0.1665, 0.9417, 0.1485, 0.8883, 0.08285, 0.8138, 0.04266, 0.8138, 0.04266, 0.709, 0.0387, 0.613, 0.08177, 0.613, 0.08177, 0.5517, 0.1665, 0.8138, 0.04266, 0.5818, 0.387, 0.6655, 0.448, 0.5517, 0.1665, 0.6655, 0.448, 0.887, 0.4182, 0.9483, 0.3335, 0.9483, 0.3335, 0.9417, 0.1485, 0.8138, 0.04266, 0.6655, 0.448, 0.9483, 0.3335, 0.5517, 0.1665, 0.03475, 1.0, 0.0, 1.0, 0.005996, 0.5, 0.3541, 0.438, 0.3114, 0.4806, 0.2747, 0.4634, 0.4181, 0.3838, 0.3996, 0.4362, 0.3541, 0.438, 0.4565, 0.3093, 0.4594, 0.3648, 0.4181, 0.3838, 0.458, 0.204, 0.4874, 0.2759, 0.4565, 0.3093, 0.3974, 0.09616, 0.4618, 0.1396, 0.458, 0.204, 0.3093, 0.04349, 0.3728, 0.0457, 0.3974, 0.09616, 0.2258, 0.0365, 0.2853, 0.01426, 0.3093, 0.04349, 0.1459, 0.06202, 0.1924, 0.01871, 0.2258, 0.0365, 0.08191, 0.1162, 0.1082, 0.05837, 0.1459, 0.06202, 0.04349, 0.1907, 0.0457, 0.1272, 0.08191, 0.1162, 0.0365, 0.2742, 0.01426, 0.2147, 0.04349, 0.1907, 0.06202, 0.3541, 0.01871, 0.3076, 0.0365, 0.2742, 0.1162, 0.4181, 0.05837, 0.3918, 0.06202, 0.3541, 0.1904, 0.4564, 0.1272, 0.4543, 0.1162, 0.4181, 0.2747, 0.4634, 0.2569, 0.4893, 0.2091, 0.4848, 0.375, 0.5, 0.4235, 0.2735, 0.625, 0.5, 0.5869, 0.2766, 0.625, 0.5, 0.4235, 0.2735, 0.875, 0.5, 0.875, 0.7176, 0.625, 0.7189, 0.625, 0.5, 0.625, 0.75, 0.375, 0.75, 0.375, 0.25, 0.4235, 0.02355, 0.587, 0.02657, 0.587, 0.02657, 0.625, 0.25, 0.375, 0.25, 0.1459, 0.06202, 0.1911, 0.04335, 0.1189, 0.08303, 0.1904, 0.4564, 0.1272, 0.4244, 0.2243, 0.4612, 0.3541, 0.438, 0.3251, 0.4489, 0.4244, 0.3728, 0.2258, 0.0365, 0.2744, 0.03652, 0.1911, 0.04335, 0.3093, 0.04349, 0.3552, 0.06548, 0.2744, 0.03652, 0.06202, 0.3541, 0.0588, 0.3481, 0.1272, 0.4244, 0.2747, 0.4634, 0.2243, 0.4612, 0.3251, 0.4489, 0.3974, 0.09616, 0.4182, 0.1163, 0.3552, 0.06548, 0.0365, 0.2742, 0.04047, 0.2912, 0.0588, 0.3481, 0.0365, 0.2742, 0.03656, 0.2252, 0.04047, 0.2912, 0.458, 0.204, 0.4566, 0.1914, 0.4182, 0.1163, 0.04349, 0.1907, 0.06356, 0.1473, 0.03656, 0.2252, 0.458, 0.204, 0.4598, 0.2764, 0.4566, 0.1914, 0.08191, 0.1162, 0.1189, 0.08303, 0.06356, 0.1473, 0.4565, 0.3093, 0.4244, 0.3728, 0.4598, 0.2764, 0.3881, 0.2033, 0.4182, 0.1163, 0.4566, 0.1914, 0.2703, 0.07755, 0.2744, 0.03652, 0.3552, 0.06548, 0.2703, 0.07755, 0.1911, 0.04335, 0.2744, 0.03652, 0.2703, 0.07755, 0.1189, 0.08303, 0.1911, 0.04335, 0.1246, 0.3705, 0.2243, 0.4612, 0.1272, 0.4244, 0.3881, 0.2033, 0.4566, 0.1914, 0.4598, 0.2764, 0.3092, 0.1654, 0.2703, 0.07755, 0.3881, 0.2033, 0.195, 0.1678, 0.06356, 0.1473, 0.1189, 0.08303, 0.195, 0.1678, 0.1447, 0.2291, 0.0974, 0.2196, 0.2393, 0.2521, 0.2393, 0.2521, 0.1447, 0.2709, 0.0974, 0.2196, 0.1447, 0.2291, 0.1447, 0.2291, 0.1447, 0.2291, 0.1029, 0.25, 0.0974, 0.2196, 0.1447, 0.2709, 0.2131, 0.3513, 0.1246, 0.3705, 0.2514, 0.2498, 0.3881, 0.2033, 0.3529, 0.362, 0.2514, 0.2498, 0.195, 0.1678, 0.3092, 0.1654, 0.2514, 0.2498, 0.2393, 0.2479, 0.1447, 0.2291, 0.1029, 0.25, 0.1447, 0.2709, 0.1447, 0.2709, 0.1447, 0.2709, 0.04047, 0.2912, 0.1029, 0.25, 0.2399, 0.2542, 0.2393, 0.2521, 0.2393, 0.2521, 0.2393, 0.2521, 0.2393, 0.2479, 0.2393, 0.2479, 0.2399, 0.2542, 0.2393, 0.2521, 0.2514, 0.2498, 0.2393, 0.2521, 0.2393, 0.2479, 0.2514, 0.2498, 0.2399, 0.2542, 0.2131, 0.3513, 0.1447, 0.2709, 0.125, 0.6847, 0.125, 0.5682, 0.375, 0.6751, 0.625, 0.7756, 0.625, 1.0, 0.375, 1.0, 0.2393, 0.2521, 0.1447, 0.2709, 0.1447, 0.2291, 0.2393, 0.2479, 0.2393, 0.2479, 0.1447, 0.2291, 0.9134, 0.5, 0.9653, 0.5, 0.9347, 1.0, 0.8509, 0.5, 0.9134, 0.5, 0.8677, 1.0, 0.7884, 0.5, 0.8509, 0.5, 0.8052, 1.0, 0.7259, 0.5, 0.7884, 0.5, 0.7587, 1.0, 0.6634, 0.5, 0.7259, 0.5, 0.7115, 1.0, 0.6009, 0.5, 0.6634, 0.5, 0.649, 1.0, 0.5384, 0.5, 0.6009, 0.5, 0.5865, 1.0, 0.4912, 0.5, 0.5384, 0.5, 0.524, 1.0, 0.4447, 0.5, 0.4912, 0.5, 0.4615, 1.0, 0.3822, 0.5, 0.4447, 0.5, 0.399, 1.0, 0.335, 0.5, 0.3822, 0.5, 0.3365, 1.0, 0.2884, 0.5, 0.335, 0.5, 0.3365, 1.0, 0.2259, 0.5, 0.2884, 0.5, 0.274, 1.0, 0.1787, 0.5, 0.2259, 0.5, 0.2115, 1.0, 0.1322, 0.5, 0.1787, 0.5, 0.149, 1.0, 0.06526, 0.5, 0.1322, 0.5, 0.08646, 1.0, 0.005996, 0.5, 0.06526, 0.5, 0.03475, 1.0, 0.7962, 0.4603, 0.7432, 0.4893, 0.7909, 0.485, 0.8121, 0.4578, 0.8653, 0.4591, 0.8869, 0.4182, 0.8869, 0.4182, 0.9365, 0.3991, 0.9409, 0.353, 0.9409, 0.353, 0.9811, 0.3103, 0.9638, 0.2925, 0.9638, 0.2925, 0.9883, 0.2593, 0.9659, 0.2296, 0.9659, 0.2296, 0.9743, 0.1687, 0.9417, 0.1486, 0.9417, 0.1486, 0.9261, 0.08908, 0.8883, 0.08292, 0.8883, 0.08292, 0.8511, 0.03395, 0.8138, 0.04271, 0.8138, 0.04271, 0.7607, 0.0117, 0.7296, 0.03406, 0.7296, 0.03406, 0.6687, 0.02574, 0.6486, 0.05828, 0.6486, 0.05828, 0.5891, 0.07391, 0.5829, 0.1117, 0.5829, 0.1117, 0.538, 0.1401, 0.5486, 0.1666, 0.5486, 0.1666, 0.5184, 0.193, 0.5342, 0.2278, 0.5342, 0.2278, 0.5142, 0.286, 0.5422, 0.3121, 0.5422, 0.3121, 0.5459, 0.3735, 0.5688, 0.3711, 0.5688, 0.3711, 0.5674, 0.4039, 0.6117, 0.4171, 0.6117, 0.4171, 0.6401, 0.462, 0.6666, 0.4514, 0.2587, 0.2537, 0.2445, 0.2578, 0.2477, 0.2424, 0.6666, 0.4514, 0.6897, 0.4811, 0.7278, 0.4658, 0.8869, 0.4182, 0.9409, 0.353, 0.9638, 0.2925, 0.9659, 0.2296, 0.9417, 0.1486, 0.9638, 0.2925, 0.8883, 0.08292, 0.8138, 0.04271, 0.9417, 0.1486, 0.5829, 0.1117, 0.5486, 0.1666, 0.6486, 0.05828, 0.5486, 0.1666, 0.5342, 0.2278, 0.6486, 0.05828, 0.5342, 0.2278, 0.5422, 0.3121, 0.5688, 0.3711, 0.6117, 0.4171, 0.6666, 0.4514, 0.5688, 0.3711, 0.6666, 0.4514, 0.7278, 0.4658, 0.5688, 0.3711, 0.7278, 0.4658, 0.8121, 0.4578, 0.8869, 0.4182, 0.8138, 0.04271, 0.7296, 0.03406, 0.5342, 0.2278, 0.7296, 0.03406, 0.6486, 0.05828, 0.5342, 0.2278, 0.7278, 0.4658, 0.8869, 0.4182, 0.8138, 0.04271, 0.8869, 0.4182, 0.9638, 0.2925, 0.8138, 0.04271, 0.9638, 0.2925, 0.9417, 0.1486, 0.8138, 0.04271, 0.5342, 0.2278, 0.5688, 0.3711, 0.7278, 0.4658, 0.3065, 0.4334, 0.2592, 0.4882, 0.232, 0.4411, 0.4111, 0.3356, 0.426, 0.4108, 0.3724, 0.3978, 0.4273, 0.2798, 0.4741, 0.3312, 0.4111, 0.3356, 0.441, 0.2306, 0.4873, 0.2764, 0.4273, 0.2798, 0.419, 0.1591, 0.481, 0.1896, 0.441, 0.2306, 0.3654, 0.1087, 0.442, 0.1087, 0.419, 0.1591, 0.3238, 0.07191, 0.3652, 0.04085, 0.3654, 0.1087, 0.2683, 0.05885, 0.3312, 0.02585, 0.3238, 0.07191, 0.194, 0.06641, 0.2392, 0.01185, 0.2683, 0.05885, 0.1279, 0.102, 0.1489, 0.0341, 0.194, 0.06641, 0.08035, 0.16, 0.07398, 0.08922, 0.1279, 0.102, 0.07616, 0.217, 0.02585, 0.1688, 0.08035, 0.16, 0.05896, 0.2694, 0.01268, 0.2236, 0.07616, 0.217, 0.08105, 0.341, 0.01852, 0.307, 0.05896, 0.2694, 0.1286, 0.3988, 0.05797, 0.3913, 0.08105, 0.341, 0.1868, 0.4177, 0.1348, 0.4592, 0.1286, 0.3988, 0.232, 0.4411, 0.1688, 0.4741, 0.1868, 0.4177, 0.3724, 0.3978, 0.3496, 0.4665, 0.3065, 0.4334, 0.2646, 0.4042, 0.3065, 0.4334, 0.232, 0.4411, 0.3345, 0.3781, 0.3724, 0.3978, 0.3065, 0.4334, 0.4273, 0.2798, 0.3918, 0.1912, 0.441, 0.2306, 0.3654, 0.1087, 0.278, 0.09903, 0.3238, 0.07191, 0.278, 0.09903, 0.2683, 0.05885, 0.3238, 0.07191, 0.278, 0.09903, 0.225, 0.1279, 0.194, 0.06641, 0.225, 0.1279, 0.1387, 0.1441, 0.1279, 0.102, 0.1387, 0.1441, 0.08035, 0.16, 0.1279, 0.102, 0.1387, 0.1441, 0.07616, 0.217, 0.08035, 0.16, 0.07616, 0.217, 0.1026, 0.2976, 0.05896, 0.2694, 0.1026, 0.2976, 0.1441, 0.3613, 0.08105, 0.341, 0.1441, 0.3613, 0.1286, 0.3988, 0.08105, 0.341, 0.2294, 0.3538, 0.293, 0.3468, 0.2646, 0.4042, 0.293, 0.3468, 0.3345, 0.3781, 0.2646, 0.4042, 0.293, 0.3468, 0.343, 0.2986, 0.3345, 0.3781, 0.343, 0.2986, 0.4111, 0.3356, 0.3345, 0.3781, 0.3458, 0.2117, 0.3654, 0.1087, 0.3918, 0.1912, 0.1827, 0.1695, 0.1387, 0.1441, 0.225, 0.1279, 0.1467, 0.2475, 0.07616, 0.217, 0.1387, 0.1441, 0.1467, 0.2475, 0.1026, 0.2976, 0.07616, 0.217, 0.1732, 0.3231, 0.1441, 0.3613, 0.1026, 0.2976, 0.2294, 0.3538, 0.1868, 0.4177, 0.1441, 0.3613, 0.2294, 0.3538, 0.2646, 0.4042, 0.1868, 0.4177, 0.2445, 0.2578, 0.293, 0.3468, 0.2294, 0.3538, 0.2587, 0.2537, 0.343, 0.2986, 0.293, 0.3468, 0.2587, 0.2537, 0.3458, 0.2117, 0.343, 0.2986, 0.2587, 0.2537, 0.2477, 0.2424, 0.3458, 0.2117, 0.2477, 0.2424, 0.2915, 0.1526, 0.3458, 0.2117, 0.2477, 0.2424, 0.225, 0.1279, 0.2915, 0.1526, 0.2477, 0.2424, 0.1827, 0.1695, 0.225, 0.1279, 0.2477, 0.2424, 0.1467, 0.2475, 0.1827, 0.1695, 0.943, 0.5, 0.9868, 0.5, 0.9868, 1.0, 0.8805, 0.5, 0.943, 0.5, 0.937, 1.0, 0.813, 0.5, 0.8805, 0.5, 0.8694, 1.0, 0.7505, 0.5, 0.813, 0.5, 0.8069, 1.0, 0.693, 0.5, 0.7505, 0.5, 0.7494, 1.0, 0.6305, 0.5, 0.693, 0.5, 0.6506, 1.0, 0.568, 0.5, 0.6305, 0.5, 0.6039, 1.0, 0.5055, 0.5, 0.568, 0.5, 0.5569, 1.0, 0.443, 0.5, 0.5055, 0.5, 0.4944, 1.0, 0.3805, 0.5, 0.443, 0.5, 0.4319, 1.0, 0.3336, 0.5, 0.3805, 0.5, 0.3694, 1.0, 0.2868, 0.5, 0.3336, 0.5, 0.3069, 1.0, 0.2243, 0.5, 0.2868, 0.5, 0.2602, 1.0, 0.1618, 0.5, 0.2243, 0.5, 0.2131, 1.0, 0.09929, 0.5, 0.1618, 0.5, 0.1506, 1.0, 0.04737, 0.5, 0.09929, 0.5, 0.05688, 1.0, 0.006871, 0.5, 0.04737, 0.5, 0.05688, 1.0, 0.7278, 0.4658, 0.7765, 0.4873, 0.8121, 0.4578, 1.0, 1.0, 0.9018, 1.0, 0.9792, 0.5, 0.9018, 1.0, 0.7611, 1.0, 0.8482, 0.5, 0.7611, 1.0, 0.6204, 1.0, 0.692, 0.5, 0.6204, 1.0, 0.4798, 1.0, 0.5207, 0.5, 0.4798, 1.0, 0.3393, 1.0, 0.3489, 0.5, 0.3393, 1.0, 0.183, 1.0, 0.2228, 0.5, 0.183, 1.0, 0.04233, 1.0, 0.1139, 0.5, 0.3838, 0.4385, 0.1885, 0.4761, 0.03905, 0.3445, 0.05425, 0.1271, 0.2203, 0.01758, 0.03905, 0.3445, 0.4085, 0.08196, 0.4837, 0.2663, 0.3838, 0.4385, 0.3838, 0.4385, 0.03905, 0.3445, 0.4085, 0.08196, 0.9385, 0.3838, 0.966, 0.1676, 0.7795, 0.02531, 0.5625, 0.1156, 0.5166, 0.2902, 0.5962, 0.4268, 0.5625, 0.1156, 0.5962, 0.4268, 0.7795, 0.02531, 0.5962, 0.4268, 0.7663, 0.4837, 0.7795, 0.02531, 0.9296, 1.0, 0.7301, 1.0, 0.8339, 0.5, 0.7301, 1.0, 0.4936, 1.0, 0.6306, 0.5, 0.4936, 1.0, 0.2923, 1.0, 0.3018, 0.5, 0.2923, 1.0, 0.1348, 1.0, 0.3018, 0.5, 0.3409, 0.4527, 0.08024, 0.4001, 0.2415, 0.04007, 0.08024, 0.4001, 0.02392, 0.1885, 0.2415, 0.04007, 0.1348, 1.0, 0.01282, 1.0, 0.08161, 0.5, 0.6617, 0.4408, 0.9458, 0.3641, 0.9125, 0.0988, 0.9125, 0.0988, 0.6885, 0.02392, 0.6617, 0.4408, 0.9542, 1.0, 0.6806, 1.0, 0.8194, 0.5, 0.6806, 1.0, 0.4713, 1.0, 0.5287, 0.5, 0.4713, 1.0, 0.1806, 1.0, 0.3194, 0.5, 0.1806, 1.0, 0.01799, 1.0, 0.0458, 0.5, 0.05614, 0.3419, 0.2111, 0.03119, 0.4439, 0.1581, 0.4439, 0.1581, 0.2889, 0.4688, 0.05614, 0.3419, 0.7111, 0.4688, 0.9439, 0.3419, 0.5561, 0.1581, 0.9439, 0.3419, 0.7889, 0.03119, 0.5561, 0.1581, 0.9817, 0.9839, 0.9881, 1.0, 0.851, 1.0, 0.814, 0.9839, 0.851, 1.0, 0.6271, 1.0, 0.6271, 1.0, 0.3726, 1.0, 0.5299, 0.9839, 0.3726, 1.0, 0.1131, 1.0, 0.2078, 0.9757, 0.1115, 0.4129, 0.09902, 0.1034, 0.4287, 0.3817, 0.4081, 0.09593, 0.4287, 0.3817, 0.09902, 0.1034, 0.9441, 0.3413, 0.8654, 0.04867, 0.556, 0.3417, 0.6685, 0.03574, 0.556, 0.3417, 0.8654, 0.04867, 0.01855, 0.5, 0.08716, 0.5323, 0.0, 0.5334, 0.08716, 0.5323, 0.09538, 0.5484, 0.0, 0.5334, 0.09538, 0.5484, 0.07536, 0.5645, 0.0, 0.5645, 0.04566, 0.5806, 0.0319, 0.6113, 0.0, 0.5968, 0.0319, 0.6113, 0.07829, 0.6452, 0.0, 0.6452, 0.04856, 0.6613, 0.07969, 0.6774, 0.0, 0.6774, 0.1808, 0.5, 0.08716, 0.5323, 0.01855, 0.5, 0.07969, 0.6774, 0.1256, 0.7123, 0.01585, 0.7107, 0.06256, 0.9677, 0.1131, 1.0, 0.02307, 0.9839, 0.04566, 0.5806, 0.162, 0.6122, 0.0319, 0.6113, 0.07829, 0.6452, 0.1931, 0.6567, 0.04856, 0.6613, 0.09538, 0.5484, 0.2244, 0.5609, 0.07536, 0.5645, 0.2244, 0.5609, 0.2121, 0.5834, 0.04566, 0.5806, 0.2744, 0.629, 0.1931, 0.6567, 0.07829, 0.6452, 0.1931, 0.6567, 0.26, 0.6774, 0.07969, 0.6774, 0.185, 0.7162, 0.2078, 0.9757, 0.06256, 0.9677, 0.1808, 0.5, 0.2363, 0.5323, 0.08716, 0.5323, 0.26, 0.6774, 0.185, 0.7162, 0.1256, 0.7123, 0.2363, 0.5323, 0.2244, 0.5609, 0.09538, 0.5484, 0.185, 0.7162, 0.2948, 0.9677, 0.2078, 0.9757, 0.26, 0.6774, 0.3709, 0.7126, 0.185, 0.7162, 0.3426, 0.564, 0.3908, 0.5806, 0.2121, 0.5834, 0.2744, 0.629, 0.3153, 0.6496, 0.1931, 0.6567, 0.1808, 0.5, 0.3844, 0.5323, 0.2363, 0.5323, 0.3908, 0.5806, 0.4093, 0.6007, 0.2121, 0.5834, 0.3844, 0.5323, 0.3426, 0.564, 0.2244, 0.5609, 0.3881, 0.9839, 0.2078, 0.9757, 0.2948, 0.9677, 0.2744, 0.629, 0.4371, 0.6401, 0.3153, 0.6496, 0.4371, 0.6401, 0.4218, 0.6613, 0.3153, 0.6496, 0.4218, 0.6613, 0.4402, 0.6774, 0.26, 0.6774, 0.4265, 0.9677, 0.2948, 0.9677, 0.3709, 0.7126, 0.3844, 0.5323, 0.4551, 0.5619, 0.3426, 0.564, 0.4093, 0.6007, 0.4371, 0.6401, 0.2744, 0.629, 0.4551, 0.5619, 0.5721, 0.5806, 0.3908, 0.5806, 0.483, 0.7111, 0.3709, 0.7126, 0.4402, 0.6774, 0.5299, 0.9839, 0.3881, 0.9839, 0.4265, 0.9677, 0.5721, 0.5806, 0.5603, 0.6033, 0.4093, 0.6007, 0.5956, 0.6613, 0.4218, 0.6613, 0.4371, 0.6401, 0.5471, 0.9677, 0.4265, 0.9677, 0.483, 0.7111, 0.5922, 0.5484, 0.4551, 0.5619, 0.5244, 0.5323, 0.6065, 0.6774, 0.4402, 0.6774, 0.5956, 0.6613, 0.5943, 0.6424, 0.4371, 0.6401, 0.5603, 0.6033, 0.5968, 0.711, 0.483, 0.7111, 0.6065, 0.6774, 0.6516, 0.5323, 0.5244, 0.5323, 0.5831, 0.5, 0.7005, 0.6103, 0.5603, 0.6033, 0.5721, 0.5806, 0.661, 0.9677, 0.5471, 0.9677, 0.5968, 0.711, 0.6886, 0.976, 0.5299, 0.9839, 0.5471, 0.9677, 0.7496, 0.6773, 0.5968, 0.711, 0.6065, 0.6774, 0.803, 0.5323, 0.6516, 0.5323, 0.819, 0.5, 0.7614, 0.559, 0.5922, 0.5484, 0.6516, 0.5323, 0.7614, 0.559, 0.5908, 0.5645, 0.5922, 0.5484, 0.8131, 0.5994, 0.5721, 0.5806, 0.5908, 0.5645, 0.7652, 0.63, 0.5943, 0.6424, 0.7005, 0.6103, 0.7496, 0.6773, 0.6065, 0.6774, 0.5956, 0.6613, 0.6886, 0.976, 0.661, 0.9677, 0.7496, 0.6773, 0.7961, 0.6488, 0.5956, 0.6613, 0.7652, 0.63, 0.7593, 0.7066, 0.6886, 0.976, 0.7496, 0.6773, 0.828, 0.9677, 0.6886, 0.976, 0.7593, 0.7066, 0.9326, 0.5643, 0.7614, 0.559, 0.803, 0.5323, 0.931, 0.5909, 0.8131, 0.5994, 0.7614, 0.559, 0.9127, 0.616, 0.7652, 0.63, 0.8131, 0.5994, 0.9209, 0.6774, 0.7496, 0.6773, 0.7961, 0.6488, 0.9408, 0.6452, 0.7961, 0.6488, 0.9127, 0.616, 0.9144, 0.7114, 0.7593, 0.7066, 0.9209, 0.6774, 0.9144, 0.7114, 0.9219, 0.9677, 0.828, 0.9677, 0.9586, 0.5334, 0.803, 0.5323, 0.819, 0.5, 0.9586, 0.5334, 0.9326, 0.5643, 0.803, 0.5323, 0.9846, 0.5806, 0.931, 0.5909, 0.9326, 0.5643, 0.9868, 0.6131, 0.9127, 0.616, 0.931, 0.5909, 0.9219, 0.9677, 0.9817, 0.9839, 0.814, 0.9839, 0.9144, 0.7114, 1.0, 0.9677, 0.9219, 0.9677, 0.625, 0.6993, 0.875, 0.6993, 0.875, 0.6993, 0.8751, 0.5014, 0.875, 0.6903, 0.625, 0.6889, 0.375, 0.703, 0.625, 0.6993, 0.625, 0.7147, 0.875, 0.7157, 0.875, 0.7482, 0.6119, 0.7476, 0.3781, 0.7394, 0.375, 0.703, 0.4142, 0.7499, 0.375, 0.703, 0.625, 0.7147, 0.6119, 0.7476, 0.6119, 0.7476, 0.4142, 0.7499, 0.375, 0.703, 0.3989, 0.7491, 0.3989, 0.7491, 0.3885, 0.7466, 0.4142, 0.7499, 0.3885, 0.7466, 0.3781, 0.7394, 0.4142, 0.7499, 0.3989, 0.7491, 0.3885, 0.7466, 0.875, 0.6993, 0.875, 0.7157, 0.625, 0.7147, 0.375, 0.05068, 0.375, 0.03442, 0.625, 0.03616, 0.5798, 0.6911, 0.625, 0.6993, 0.625, 0.6993, 0.625, 0.6993, 0.375, 0.703, 0.375, 0.6911, 0.4091, 0.2482, 0.375, 0.05891, 0.625, 0.06601, 0.625, 0.06601, 0.58, 0.2488, 0.4091, 0.2482, 0.375, 0.05068, 0.625, 0.05068, 0.625, 0.05068, 0.4106, 0.5018, 0.375, 0.6911, 0.125, 0.6911, 0.375, 0.6911, 0.375, 0.703, 0.125, 0.6993, 0.5833, 0.25, 0.5646, 0.5, 0.375, 0.5, 0.375, 0.5038, 0.375, 0.5209, 0.125, 0.5209, 0.375, 0.5209, 0.375, 0.5038, 0.6025, 0.5012, 0.6025, 0.5012, 0.625, 0.5209, 0.375, 0.5209, 0.3908, 0.7482, 0.375, 0.5209, 0.625, 0.5209, 0.625, 0.5209, 0.625, 0.7477, 0.3908, 0.7482, 0.375, 0.5209, 0.3908, 0.7482, 0.125, 0.7449, 0.875, 0.5228, 0.875, 0.7476, 0.625, 0.7477, 0.375, 0.5, 0.375, 0.5, 0.5646, 0.5, 0.6025, 0.5012, 0.375, 0.5071, 0.5646, 0.5, 0.375, 0.25, 0.375, 0.25, 0.4856, 0.2466, 0.4856, 0.2466, 0.6238, 0.2468, 0.5833, 0.25, 0.375, 0.703, 0.3781, 0.7394, 0.125, 0.7429, 0.375, 0.2398, 0.375, 0.2291, 0.6238, 0.2468, 0.6238, 0.2468, 0.375, 0.2291, 0.6097, 0.2285, 0.625, 0.6993, 0.625, 0.6889, 0.875, 0.6903, 0.375, 0.6911, 0.4106, 0.5018, 0.625, 0.6889, 0.625, 0.6889, 0.4106, 0.5018, 0.587, 0.5017, 0.58, 0.2488, 0.587, 0.5017, 0.4041, 0.5013, 0.6025, 0.5012, 0.5646, 0.5, 0.5833, 0.25, 0.125, 0.5031, 0.125, 0.5, 0.375, 0.5, 0.125, 0.5, 0.375, 0.5, 0.375, 0.5, 0.875, 0.5032, 0.875, 0.5228, 0.625, 0.5209, 0.125, 0.7429, 0.3757, 0.7393, 0.375, 0.75, 0.3897, 0.75, 0.3993, 0.75, 0.3993, 1.0, 0.6119, 0.7476, 0.6081, 1.0, 0.4256, 0.7686, 0.3993, 1.0, 0.3993, 0.75, 0.3993, 0.75, 0.6054, 0.7477, 0.5996, 1.0, 0.4111, 0.8195, 0.4197, 0.5464, 0.405, 0.6668, 0.4142, 0.7499, 0.405, 0.6668, 0.3993, 1.0, 0.3993, 0.75, 0.375, 0.03442, 0.3818, 0.008248, 0.4197, 0.5464, 0.4197, 0.5464, 0.3818, 0.008248, 0.405, 0.6668, 0.3989, 0.0008649, 0.3989, 0.0008649, 0.405, 0.6668, 0.3818, 0.008248, 0.3989, 0.0008649, 0.405, 0.6668, 0.625, 0.03616, 0.375, 0.03442, 0.6121, 0.002544, 0.4197, 0.5464, 0.6121, 0.002544, 0.375, 0.03442, 0.375, 0.2291, 0.3932, 0.07359, 0.6097, 0.2285, 0.6056, 0.002405, 0.6097, 0.2285, 0.3932, 0.07359])
me_cylinder_004.materials.append(mat_basered)
me_cylinder_004.materials.append(mat_main_red)
me_cylinder_004.materials.append(mat_silver)
me_cylinder_004.materials.append(mat_pipetexture)
me_cylinder_004.use_remesh_preserve_volume = False
me_cylinder_004.use_remesh_preserve_attributes = False
me_cylinder_004.use_mirror_vertex_groups = False
me_cylinder_004.update()

# ---- objects
ob_fire_extinguisher = bpy.data.objects.new('Fire Extinguisher', me_cylinder_004)

# ---- transforms, parenting, visibility, modifiers, constraints
ob_fire_extinguisher.location = (0.02189, 0.007595, 0.3994)
ob_fire_extinguisher.rotation_euler = (0.0, 0.0, 3.142)
ob_fire_extinguisher.scale = (1.032, 1.032, 0.5159)
ob_fire_extinguisher.lineart.crease_threshold = 0.0
_m = ob_fire_extinguisher.modifiers.new('Decimate', 'DECIMATE')
_m.ratio = 0.1572
_m.use_collapse_triangulate = True

# ---- collection membership
col_collection.objects.link(ob_fire_extinguisher)

# ---- scene / render settings (as saved in the file)
scene.frame_start = 1; scene.frame_end = 250; scene.frame_set(1)
scene.render.engine = 'BLENDER_EEVEE_NEXT'
scene.cycles.use_denoising = False
scene.cycles.samples = 128
scene.cycles.sampling_pattern = 'TABULATED_SOBOL'
scene.cycles.use_adaptive_sampling = False
scene.cycles.use_light_tree = False
scene.view_settings.view_transform = 'Filmic'
bpy.context.view_layer.update()

# ---- added for rendering (the .blend has no active camera and no usable light): camera, sun
cam_auto = bpy.data.cameras.new('AutoCamera')
cam_auto.lens = 50.0
cam_auto.sensor_width = 36.0
cam_auto.clip_end = 1000.0
ob_auto_camera = bpy.data.objects.new('AutoCamera', cam_auto)
scene.collection.objects.link(ob_auto_camera)
ob_auto_camera.location = (8.29158, -10.1528, 10.6037)
ob_auto_camera.rotation_euler = (1.09748, -7.21219e-08, 0.694738)
scene.camera = ob_auto_camera
light_auto_sun = bpy.data.lights.new('AutoSun', 'SUN')
light_auto_sun.energy = 3.0
light_auto_sun.angle = 0.0523599
ob_auto_sun = bpy.data.objects.new('AutoSun', light_auto_sun)
scene.collection.objects.link(ob_auto_sun)
ob_auto_sun.rotation_euler = (0.872665, 0.174533, 0.523599)
bpy.context.view_layer.update()
